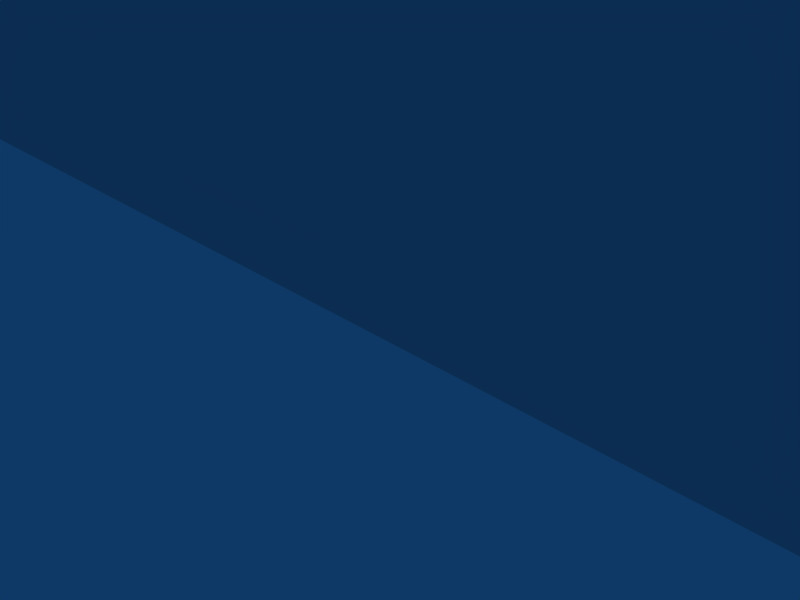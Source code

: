 # Source: Arm_b_america_.blend  (saved by Blender 2.49.2; exported with 4.5.12 LTS)
import bpy
from mathutils import Matrix  # noqa: F401  (used for matrix-valued properties, if any)

bpy.ops.wm.read_factory_settings(use_empty=True)
scene = bpy.context.scene
scene.name = 'Scene'

# ---- collections
col_collection_1 = bpy.data.collections.new('Collection 1'); scene.collection.children.link(col_collection_1)

# ---- world
world_world = bpy.data.worlds.new('World'); scene.world = world_world
world_world.color = (0.05656, 0.2208, 0.4)
world_world.use_sun_shadow = False
world_world.sun_shadow_jitter_overblur = 0.0
world_world.cycles.sampling_method = 'MANUAL'
world_world.cycles.sample_map_resolution = 256

# ---- cameras
cam_camera = bpy.data.cameras.new('Camera')
cam_camera.passepartout_alpha = 0.2
cam_camera.clip_end = 100.0
cam_camera.lens = 35.0
cam_camera.ortho_scale = 7.314
cam_camera.show_passepartout = False
cam_camera.show_safe_areas = True
cam_camera.dof.focus_distance = 0.0
cam_camera.dof.aperture_fstop = 128.0

# ---- lights
light_spot = bpy.data.lights.new('Spot', 'POINT')
light_spot.transmission_factor = 0.0
light_spot.cutoff_distance = 30.0
light_spot.energy = 100.0
light_spot.shadow_buffer_clip_start = 1.001
light_spot.shadow_soft_size = 1.0
light_spot.shadow_maximum_resolution = 0.006
light_spot.use_absolute_resolution = True
light_spot.cycles.use_multiple_importance_sampling = False

# ---- meshes
me_cube = bpy.data.meshes.new('Cube')
me_cube.from_pydata([(-19.44, -0.8523, 36.96), (19.54, -0.8523, 36.96), (-19.44, -0.8523, 0.7105), (19.54, -0.8523, 0.7105), (-19.6, 0.9998, 37.03), (19.7, 0.9998, 37.03), (-19.6, 0.9998, 0.6372), (19.7, 0.9998, 0.6372), (-18.23, -1.52, 35.74), (18.33, -1.52, 35.74), (-18.23, -1.52, 1.932), (18.33, -1.52, 1.932), (-19.81, -0.01225, 37.36), (19.91, -0.01225, 37.36), (-19.81, -0.01225, 0.3114), (19.91, -0.01225, 0.3114), (-19.75, 0.2886, 37.31), (19.86, 0.2886, 37.31), (-19.75, 0.2886, 0.3625), (19.86, 0.2886, 0.3625), (-19.64, -0.4079, 37.17), (19.74, -0.4079, 37.17), (-19.64, -0.4079, 0.5021), (19.74, -0.4079, 0.5021), (-18.87, -1.236, 36.39), (18.97, -1.236, 36.39), (-18.87, -1.236, 1.282), (18.97, -1.236, 1.282), (-19.65, 0.709, 37.19), (19.76, 0.709, 37.19), (-19.65, 0.709, 0.4805), (19.76, 0.709, 0.4805), (-18.22, -1.499, 35.41), (18.32, -1.499, 35.41), (-19.16, 1.068, 37.21), (19.26, 1.068, 37.21), (-19.16, 1.068, 0.457), (19.26, 1.068, 0.457), (-17.86, -1.499, 35.75), (17.96, -1.499, 35.75), (-17.86, -1.499, 1.918), (17.96, -1.499, 1.918), (-19.28, 0.2886, 37.61), (19.38, 0.2886, 37.61), (-19.28, 0.2886, 0.06449), (19.38, 0.2886, 0.06449), (-19.18, 0.709, 37.46), (19.28, 0.709, 37.46), (-19.18, 0.709, 0.2109), (19.28, 0.709, 0.2109), (-19.0, -0.8314, 37.19), (19.1, -0.8314, 37.19), (-19.0, -0.8314, 0.4849), (19.1, -0.8314, 0.4849), (-18.45, -1.215, 36.5), (18.55, -1.215, 36.5), (-18.45, -1.215, 1.169), (18.55, -1.215, 1.169), (-19.28, -0.01225, 37.61), (19.38, -0.01225, 37.61), (-19.28, -0.01225, 0.06449), (19.38, -0.01225, 0.06449), (-19.18, -0.4079, 37.46), (19.28, -0.4079, 37.46), (-19.18, -0.4079, 0.2132), (19.28, -0.4079, 0.2132), (-19.44, 1.058, 37.09), (19.54, 1.058, 37.09), (-19.44, 1.058, 0.5811), (19.54, 1.058, 0.5811), (-18.04, -1.51, 35.75), (18.14, -1.51, 35.75), (-18.04, -1.51, 1.925), (18.14, -1.51, 1.925), (-19.22, -0.8418, 37.07), (19.32, -0.8418, 37.07), (-19.22, -0.8418, 0.5993), (19.32, -0.8418, 0.5993), (-19.58, -0.01225, 37.49), (19.69, -0.01225, 37.49), (-19.58, -0.01225, 0.1801), (19.69, -0.01225, 0.1801), (-19.48, 0.709, 37.33), (19.58, 0.709, 37.33), (-19.48, 0.709, 0.3443), (19.58, 0.709, 0.3443), (-18.66, -1.225, 36.45), (18.76, -1.225, 36.45), (-18.66, -1.225, 1.225), (18.76, -1.225, 1.225), (-19.41, -0.4079, 37.3), (19.51, -0.4079, 37.3), (-19.41, -0.4079, 0.3687), (19.51, -0.4079, 0.3687), (-19.51, 0.2886, 37.45), (19.62, 0.2886, 37.45), (-19.51, 0.2886, 0.2231), (19.62, 0.2886, 0.2231), (-19.61, -0.843, 36.79), (19.71, -0.843, 36.79), (-19.61, -0.843, 0.8778), (19.71, -0.843, 0.8778), (-19.71, 1.108, 36.81), (19.81, 1.108, 36.81), (-19.71, 1.108, 0.8641), (19.81, 1.108, 0.8641), (-18.22, -1.511, 35.59), (18.33, -1.511, 35.59), (-18.22, -1.511, 2.078), (18.33, -1.511, 2.078), (-19.94, -0.01225, 37.12), (20.04, -0.01225, 37.12), (-19.94, -0.01225, 0.5534), (20.04, -0.01225, 0.5534), (-19.88, 0.2886, 37.12), (19.98, 0.2886, 37.12), (-19.88, 0.2886, 0.5534), (19.98, 0.2886, 0.5534), (-19.8, -0.4079, 36.99), (19.9, -0.4079, 36.99), (-19.8, -0.4079, 0.6819), (19.9, -0.4079, 0.6819), (-18.99, -1.227, 36.23), (19.09, -1.227, 36.23), (-18.99, -1.227, 1.442), (19.09, -1.227, 1.442), (-19.83, 0.709, 36.95), (19.94, 0.709, 36.95), (-19.83, 0.709, 0.7189), (19.94, 0.709, 0.7189), (-17.86, -1.499, 35.6), (17.96, -1.499, 35.6), (-17.86, -1.499, 2.071), (17.96, -1.499, 2.071), (-19.21, 1.127, 37.03), (19.31, 1.127, 37.03), (-19.21, 1.127, 0.6391), (19.31, 1.127, 0.6391), (-19.5, 1.121, 36.9), (19.6, 1.121, 36.9), (-19.5, 1.121, 0.7699), (19.6, 1.121, 0.7699), (-18.04, -1.505, 35.6), (18.14, -1.505, 35.6), (-18.04, -1.505, 2.074), (18.14, -1.505, 2.074), (-19.75, 1.108, 36.51), (19.85, 1.108, 36.51), (-19.89, 0.709, 36.62), (19.99, 0.709, 36.62), (-20.03, 0.2886, 36.76), (20.13, 0.2886, 36.76), (-19.73, -0.8314, 36.51), (19.83, -0.8314, 36.51), (-18.04, -1.499, 35.41), (18.14, -1.499, 35.41), (-13.36, -1.477, 30.58), (13.46, -1.477, 30.58), (-12.93, -1.45, 30.28), (13.04, -1.45, 30.28), (-12.82, -1.456, 30.12), (12.92, -1.456, 30.12), (0.05079, 0.2886, 37.61), (0.05079, 0.2886, 0.06449), (0.05079, -1.499, 35.41), (0.05079, -1.499, 2.261), (0.05079, 0.709, 37.46), (0.05079, 0.709, 0.2109), (0.05079, -1.499, 35.75), (0.05079, -1.499, 1.918), (0.05079, 1.068, 37.21), (0.05079, 1.068, 0.457), (0.05079, -1.499, 35.6), (0.05079, -1.499, 2.071), (0.05079, 1.267, 36.81), (0.05079, 1.267, 0.8661), (0.05079, 1.127, 37.03), (0.05079, 1.127, 0.6391), (0.05079, -1.215, 36.5), (0.05079, -1.215, 1.169), (0.05079, -0.01225, 37.61), (0.05079, -0.01225, 0.06449), (0.05079, -0.8314, 37.19), (0.05079, -0.8314, 0.4849), (0.05079, -0.4079, 37.46), (0.05079, -0.4079, 0.2132), (0.05079, -1.476, 33.68), (0.05079, -1.476, 7.985), (0.05079, -1.477, 33.76), (0.05079, -1.477, 7.897), (0.05079, -1.45, 33.36), (0.05079, -1.323, 8.742), (0.05079, -1.456, 33.2), (0.05079, -1.323, 8.907), (-8.343, 0.2886, 37.61), (8.445, 0.2886, 37.61), (-8.343, 0.2886, 0.06449), (8.445, 0.2886, 0.06449), (-8.343, -1.499, 35.41), (8.445, -1.499, 35.41), (-8.343, -1.499, 2.261), (8.445, -1.499, 2.261), (-8.343, 0.709, 37.46), (8.445, 0.709, 37.46), (-8.343, 0.709, 0.2109), (8.445, 0.709, 0.2109), (-8.343, -1.499, 35.75), (8.445, -1.499, 35.75), (-8.343, -1.499, 1.918), (8.445, -1.499, 1.918), (-8.343, 1.068, 37.21), (8.445, 1.068, 37.21), (-8.343, 1.068, 0.457), (8.445, 1.068, 0.457), (-8.343, -1.499, 35.6), (8.445, -1.499, 35.6), (-8.343, -1.499, 2.071), (8.445, -1.499, 2.071), (-8.343, 1.267, 36.81), (8.445, 1.267, 36.81), (-8.343, 1.267, 0.8661), (8.445, 1.267, 0.8661), (-8.343, 1.127, 37.03), (8.445, 1.127, 37.03), (-8.343, 1.127, 0.6391), (8.445, 1.127, 0.6391), (-8.343, -1.215, 36.5), (8.445, -1.215, 36.5), (-8.343, -1.215, 1.169), (8.445, -1.215, 1.169), (-8.343, -0.01225, 37.61), (8.445, -0.01225, 37.61), (-8.343, -0.01225, 0.06449), (8.445, -0.01225, 0.06449), (-8.343, -0.8314, 37.19), (8.445, -0.8314, 37.19), (-8.343, -0.8314, 0.4849), (8.445, -0.8314, 0.4849), (-8.343, -0.4079, 37.46), (8.445, -0.4079, 37.46), (-8.343, -0.4079, 0.2132), (8.445, -0.4079, 0.2132), (-8.343, -1.476, 32.78), (8.445, -1.476, 32.78), (-7.382, -1.476, 8.29), (7.484, -1.476, 8.29), (-8.343, -1.477, 32.87), (8.445, -1.477, 32.87), (-7.382, -1.477, 8.201), (7.484, -1.477, 8.201), (-8.343, -1.45, 32.46), (8.445, -1.45, 32.46), (-7.382, -1.323, 9.074), (7.484, -1.323, 9.074), (-8.343, -1.456, 32.3), (8.445, -1.456, 32.3), (-7.382, -1.323, 9.236), (7.484, -1.323, 9.236), (-18.04, -1.499, 2.261), (18.14, -1.499, 2.261), (-11.97, -1.323, 10.91), (12.07, -1.323, 10.91), (-19.28, 1.267, 36.81), (19.38, 1.267, 36.81), (-13.24, -1.476, 30.49), (13.34, -1.476, 30.49), (-10.04, 0.2886, 37.61), (10.14, 0.2886, 37.61), (-10.04, 0.2886, 0.06449), (10.14, 0.2886, 0.06449), (-10.04, -1.499, 35.41), (10.14, -1.499, 35.41), (-10.04, -1.499, 2.261), (10.14, -1.499, 2.261), (-10.04, 0.709, 37.46), (10.14, 0.709, 37.46), (-10.04, 0.709, 0.2109), (10.14, 0.709, 0.2109), (-10.04, -1.499, 35.75), (10.14, -1.499, 35.75), (-10.04, -1.499, 1.918), (10.14, -1.499, 1.918), (-10.04, 1.068, 37.21), (10.14, 1.068, 37.21), (-10.04, 1.068, 0.457), (10.14, 1.068, 0.457), (-10.04, -1.499, 35.6), (10.14, -1.499, 35.6), (-10.04, -1.499, 2.071), (10.14, -1.499, 2.071), (-10.04, 1.267, 0.8661), (10.14, 1.267, 0.8661), (-10.04, 1.127, 37.03), (10.14, 1.127, 37.03), (-10.04, 1.127, 0.6391), (10.14, 1.127, 0.6391), (-10.04, -1.215, 36.5), (10.14, -1.215, 36.5), (-10.04, -1.215, 1.169), (10.14, -1.215, 1.169), (-10.04, -0.01225, 37.61), (10.14, -0.01225, 37.61), (-10.04, -0.01225, 0.06449), (10.14, -0.01225, 0.06449), (-10.04, -0.8314, 37.19), (10.14, -0.8314, 37.19), (-10.04, -0.8314, 0.4849), (10.14, -0.8314, 0.4849), (-10.04, -0.4079, 37.46), (10.14, -0.4079, 37.46), (-10.04, -0.4079, 0.2132), (10.14, -0.4079, 0.2132), (-10.04, -1.476, 32.34), (10.14, -1.476, 32.34), (-9.418, -1.476, 8.737), (9.519, -1.476, 8.737), (-10.04, -1.477, 32.45), (10.14, -1.477, 32.45), (-9.418, -1.477, 8.669), (9.519, -1.477, 8.669), (-10.04, -1.45, 32.03), (10.14, -1.45, 32.03), (-9.418, -1.323, 9.483), (9.519, -1.323, 9.483), (-10.04, -1.456, 31.9), (10.14, -1.456, 31.9), (-9.418, -1.323, 9.618), (9.519, -1.323, 9.618), (-10.04, 1.267, 36.81), (10.14, 1.267, 36.81), (-20.03, -0.01225, 36.76), (20.13, -0.01225, 36.76), (-19.92, -0.4079, 36.67), (20.02, -0.4079, 36.67), (-17.86, -1.499, 35.41), (17.96, -1.499, 35.41), (0.05079, 1.267, 32.68), (-8.343, 1.267, 32.12), (8.445, 1.267, 32.12), (-13.01, -1.45, 30.36), (13.11, -1.45, 30.36), (0.05079, -1.45, 33.48), (0.05079, -1.323, 8.628), (-8.343, -1.45, 32.56), (8.445, -1.45, 32.56), (-7.382, -1.323, 8.981), (7.484, -1.323, 8.981), (-10.04, -1.45, 32.12), (10.14, -1.45, 32.12), (-9.418, -1.323, 9.394), (9.519, -1.323, 9.394), (0.05079, -1.48, 33.79), (0.05079, -1.48, 7.875), (-8.343, -1.48, 32.9), (8.445, -1.48, 32.9), (-7.382, -1.48, 8.066), (7.484, -1.48, 8.066), (-10.04, -1.48, 32.47), (10.14, -1.48, 32.47), (-9.418, -1.48, 8.575), (9.519, -1.48, 8.575), (-13.41, -1.48, 30.63), (13.51, -1.48, 30.63), (-18.99, -1.215, 36.01), (19.1, -1.215, 36.01), (-19.51, 1.127, 36.67), (19.61, 1.127, 36.67), (-5.647, 0.2886, 37.61), (5.749, 0.2886, 37.61), (-5.647, 0.2886, 0.06449), (5.749, 0.2886, 0.06449), (-5.647, -1.499, 35.41), (5.749, -1.499, 35.41), (-5.647, -1.499, 2.261), (5.749, -1.499, 2.261), (-5.647, 0.709, 37.46), (5.749, 0.709, 37.46), (-5.647, 0.709, 0.2109), (5.749, 0.709, 0.2109), (-5.647, -1.499, 35.75), (5.749, -1.499, 35.75), (-5.647, -1.499, 1.918), (5.749, -1.499, 1.918), (-5.647, 1.068, 37.21), (5.749, 1.068, 37.21), (-5.647, 1.068, 0.457), (5.749, 1.068, 0.457), (-5.647, -1.499, 35.6), (5.749, -1.499, 35.6), (-5.647, -1.499, 2.071), (5.749, -1.499, 2.071), (-5.647, 1.267, 36.81), (5.749, 1.267, 36.81), (-5.647, 1.267, 0.8661), (5.749, 1.267, 0.8661), (-5.647, 1.127, 37.03), (5.749, 1.127, 37.03), (-5.647, 1.127, 0.6391), (5.749, 1.127, 0.6391), (-5.647, -1.215, 36.5), (5.749, -1.215, 36.5), (-5.647, -1.215, 1.169), (5.749, -1.215, 1.169), (-5.647, -0.01225, 37.61), (5.749, -0.01225, 37.61), (-5.647, -0.01225, 0.06449), (5.749, -0.01225, 0.06449), (-5.647, -0.8314, 37.19), (5.749, -0.8314, 37.19), (-5.647, -0.8314, 0.4849), (5.749, -0.8314, 0.4849), (-5.647, -0.4079, 37.46), (5.749, -0.4079, 37.46), (-5.647, -0.4079, 0.2132), (5.749, -0.4079, 0.2132), (-5.647, -1.476, 33.32), (5.749, -1.476, 33.32), (-5.647, -1.476, 8.186), (5.749, -1.476, 8.186), (-5.647, -1.477, 33.41), (5.749, -1.477, 33.41), (-5.647, -1.477, 8.098), (5.749, -1.477, 8.098), (-5.647, -1.45, 32.97), (5.749, -1.45, 32.97), (-5.647, -1.323, 8.957), (5.749, -1.323, 8.957), (-5.647, -1.456, 32.8), (5.749, -1.456, 32.8), (-5.647, -1.323, 9.12), (5.749, -1.323, 9.12), (-5.647, 1.267, 32.53), (5.749, 1.267, 32.53), (-5.647, -1.45, 33.07), (5.749, -1.45, 33.07), (-5.647, -1.343, 8.853), (5.749, -1.343, 8.853), (-5.647, -1.48, 33.43), (5.749, -1.48, 33.43), (-5.647, -1.48, 8.006), (5.749, -1.48, 8.006), (-20.03, 0.2886, 0.9137), (20.13, 0.2886, 0.9137), (-19.89, 0.709, 1.049), (19.99, 0.709, 1.049), (-12.56, -1.476, 10.45), (12.66, -1.476, 10.45), (-19.73, -0.8314, 1.164), (19.83, -0.8314, 1.164), (0.05079, 1.267, 9.333), (-7.382, 1.267, 8.992), (7.484, 1.267, 8.992), (-5.647, 1.267, 9.333), (5.749, 1.267, 9.333), (-19.28, 1.267, 0.8661), (19.38, 1.267, 0.8661), (-12.15, -1.323, 10.83), (12.25, -1.323, 10.83), (-18.99, -1.215, 1.66), (19.1, -1.215, 1.66), (-19.75, 1.108, 1.165), (19.85, 1.108, 1.165), (-19.51, 1.127, 1.005), (19.61, 1.127, 1.005), (-18.22, -1.499, 2.261), (18.32, -1.499, 2.261), (-20.03, -0.01225, 0.9137), (20.13, -0.01225, 0.9137), (-19.92, -0.4079, 0.9995), (20.02, -0.4079, 0.9995), (-17.86, -1.499, 2.261), (17.96, -1.499, 2.261), (-12.65, -1.477, 10.4), (12.75, -1.477, 10.4), (-11.85, -1.323, 11.07), (11.95, -1.323, 11.07), (-12.72, -1.48, 10.33), (12.82, -1.48, 10.33), (-15.47, 0.2886, 37.61), (15.57, 0.2886, 37.61), (-15.47, 0.2886, 0.06449), (15.57, 0.2886, 0.06449), (-15.42, 0.709, 37.46), (15.52, 0.709, 37.46), (-15.42, 0.709, 0.2109), (15.52, 0.709, 0.2109), (-14.74, -1.499, 35.75), (14.84, -1.499, 35.75), (-14.74, -1.499, 1.918), (14.84, -1.499, 1.918), (-15.41, 1.068, 37.21), (15.51, 1.068, 37.21), (-15.41, 1.068, 0.457), (15.51, 1.068, 0.457), (-14.74, -1.499, 35.6), (14.84, -1.499, 35.6), (-14.74, -1.499, 2.071), (14.84, -1.499, 2.071), (-15.43, 1.127, 37.03), (15.54, 1.127, 37.03), (-15.43, 1.127, 0.6391), (15.54, 1.127, 0.6391), (-15.04, -1.215, 36.5), (15.14, -1.215, 36.5), (-15.04, -1.215, 1.169), (15.14, -1.215, 1.169), (-15.47, -0.01225, 37.61), (15.57, -0.01225, 37.61), (-15.47, -0.01225, 0.06449), (15.57, -0.01225, 0.06449), (-15.32, -0.8314, 37.19), (15.43, -0.8314, 37.19), (-15.32, -0.8314, 0.4849), (15.43, -0.8314, 0.4849), (-15.42, -0.4079, 37.46), (15.52, -0.4079, 37.46), (-15.42, -0.4079, 0.2132), (15.52, -0.4079, 0.2132), (-12.23, -1.477, 31.36), (12.33, -1.477, 31.36), (-11.94, -1.45, 30.97), (12.05, -1.45, 30.97), (-11.82, -1.456, 30.89), (11.92, -1.456, 30.89), (-15.47, 1.267, 36.81), (15.57, 1.267, 36.81), (-11.98, -1.45, 31.05), (12.09, -1.45, 31.05), (-15.47, 1.267, 0.8661), (15.57, 1.267, 0.8661), (-11.18, -1.323, 10.02), (11.28, -1.323, 10.02), (-11.41, -1.476, 9.418), (11.51, -1.476, 9.418), (-11.14, -1.323, 10.11), (11.24, -1.323, 10.11), (-11.48, -1.477, 9.344), (11.58, -1.477, 9.344), (-11.5, -1.48, 9.301), (11.6, -1.48, 9.301), (-11.08, -1.323, 10.25), (11.18, -1.323, 10.25), (-14.74, -1.499, 2.261), (14.84, -1.499, 2.261), (-12.26, -1.48, 31.39), (12.36, -1.48, 31.39), (-12.17, -1.476, 31.26), (12.27, -1.476, 31.26), (-14.74, -1.499, 35.41), (14.84, -1.499, 35.41), (-19.75, 1.108, 30.14), (19.85, 1.108, 30.14), (-13.39, -1.45, 29.02), (13.49, -1.45, 29.02), (0.05079, -1.323, 16.0), (-13.82, -1.323, 16.0), (13.92, -1.323, 16.0), (-19.28, 1.267, 16.0), (19.38, 1.267, 16.0), (-12.15, 1.267, 16.0), (12.25, 1.267, 16.0), (-19.75, 1.108, 16.0), (19.85, 1.108, 16.0), (-14.04, -1.323, 16.0), (14.14, -1.323, 16.0), (-19.73, -0.8314, 16.0), (19.83, -0.8314, 16.0), (-13.94, -1.323, 16.0), (14.04, -1.323, 16.0), (-12.07, -1.323, 16.0), (12.18, -1.323, 16.0), (-5.647, -1.323, 16.0), (5.749, -1.323, 16.0), (-10.04, -1.323, 16.0), (10.14, -1.323, 16.0), (-14.74, -1.476, 16.0), (14.85, -1.476, 16.0), (-14.87, -1.477, 16.0), (14.97, -1.477, 16.0), (-18.04, -1.499, 16.0), (18.14, -1.499, 16.0), (-20.03, 0.2886, 16.0), (20.13, 0.2886, 16.0), (-18.99, -1.215, 12.23), (19.1, -1.215, 12.23), (-5.647, -1.323, 12.23), (5.749, -1.323, 12.23), (0.05079, -1.323, 12.23), (-7.382, -1.323, 12.23), (7.484, -1.323, 12.23), (-9.076, -1.323, 12.23), (9.178, -1.323, 12.23), (-12.55, -1.323, 12.23), (12.65, -1.323, 12.23), (-19.51, 1.127, 12.23), (19.61, 1.127, 12.23), (-13.54, -1.476, 12.23), (13.65, -1.476, 12.23), (-19.28, 1.267, 12.23), (19.38, 1.267, 12.23), (-19.92, -0.4079, 12.23), (20.02, -0.4079, 12.23), (-17.86, -1.499, 12.23), (17.96, -1.499, 12.23), (-13.71, -1.48, 12.23), (13.81, -1.48, 12.23), (-20.03, -0.01225, 12.23), (20.13, -0.01225, 12.23), (-13.67, -1.477, 12.23), (13.77, -1.477, 12.23), (-19.75, 1.108, 12.23), (19.85, 1.108, 12.23), (-12.79, -1.323, 12.23), (12.9, -1.323, 12.23), (-18.22, -1.499, 12.23), (18.32, -1.499, 12.23), (-18.04, -1.499, 12.23), (18.14, -1.499, 12.23), (-19.73, -0.8314, 12.23), (19.83, -0.8314, 12.23), (-19.89, 0.709, 12.23), (19.99, 0.709, 12.23), (-20.03, 0.2886, 12.23), (20.13, 0.2886, 12.23), (-12.67, -1.323, 12.23), (12.77, -1.323, 12.23), (-15.79, 1.267, 12.23), (15.89, 1.267, 12.23), (-11.1, -1.323, 12.23), (11.2, -1.323, 12.23), (0.05079, -1.312, 23.92), (-8.343, -1.323, 23.04), (8.445, -1.323, 23.04), (-10.04, -1.323, 22.47), (10.15, -1.323, 22.47), (-14.88, -1.476, 18.87), (14.98, -1.476, 18.87), (-19.28, 1.267, 20.25), (19.38, 1.267, 20.25), (-17.86, -1.499, 20.25), (17.96, -1.499, 20.25), (-15.05, -1.48, 18.87), (15.15, -1.48, 18.87), (-19.75, 1.108, 20.25), (19.85, 1.108, 20.25), (-14.35, -1.323, 19.69), (14.46, -1.323, 19.69), (-18.22, -1.499, 20.25), (18.32, -1.499, 20.25), (-18.04, -1.499, 20.25), (18.14, -1.499, 20.25), (-19.89, 0.709, 20.25), (19.99, 0.709, 20.25), (-20.03, 0.2886, 20.25), (20.13, 0.2886, 20.25), (-14.28, -1.323, 19.79), (14.38, -1.323, 19.79), (-17.11, 1.267, 20.25), (17.21, 1.267, 20.25), (-18.99, -1.215, 30.14), (19.1, -1.215, 30.14), (-5.647, -1.456, 32.49), (5.749, -1.456, 32.49), (0.05079, -1.456, 32.72), (-8.343, -1.456, 32.11), (8.445, -1.456, 32.11), (-17.86, -1.499, 30.14), (17.96, -1.499, 30.14), (-18.04, -1.499, 30.14), (18.14, -1.499, 30.14), (-19.73, -0.8314, 30.14), (19.83, -0.8314, 30.14), (-20.03, 0.2886, 30.14), (20.13, 0.2886, 30.14), (-10.04, -1.456, 31.52), (10.14, -1.456, 31.52), (-13.08, -1.456, 29.28), (13.18, -1.456, 29.28), (-19.51, 1.127, 30.14), (19.61, 1.127, 30.14), (-13.67, -1.476, 29.02), (13.77, -1.476, 29.02), (-19.28, 1.267, 30.14), (19.38, 1.267, 30.14), (-19.92, -0.4079, 30.14), (20.02, -0.4079, 30.14), (-13.84, -1.48, 29.02), (13.94, -1.48, 29.02), (-20.03, -0.01225, 30.14), (20.13, -0.01225, 30.14), (-13.79, -1.477, 29.02), (13.89, -1.477, 29.02), (-18.22, -1.499, 30.14), (18.32, -1.499, 30.14), (-19.89, 0.709, 30.14), (19.99, 0.709, 30.14), (-13.32, -1.45, 29.02), (13.42, -1.45, 29.02), (-16.68, 1.267, 30.14), (16.78, 1.267, 30.14), (-11.76, -1.456, 30.5), (11.86, -1.456, 30.5), (-10.58, 1.267, 12.23), (10.68, 1.267, 12.23), (-12.4, 1.267, 29.02), (12.5, 1.267, 29.02), (0.05079, 1.267, 20.43), (0.05079, 1.267, 11.2), (-5.647, 1.267, 11.18), (5.749, 1.267, 11.18), (-8.343, 1.267, 19.95), (8.445, 1.267, 19.95), (-10.04, -1.455, 27.86), (10.14, -1.455, 27.86), (-19.28, 1.267, 25.92), (19.38, 1.267, 25.92), (-19.92, -0.4079, 25.92), (20.02, -0.4079, 25.92), (-19.89, 0.709, 25.92), (19.99, 0.709, 25.92), (-8.343, -1.455, 28.42), (8.445, -1.455, 28.42), (-5.647, -1.455, 28.93), (5.749, -1.455, 28.93), (-18.99, -1.215, 25.92), (19.1, -1.215, 25.92), (-13.6, 1.267, 25.9), (13.71, 1.267, 25.9), (-5.647, 1.267, 25.92), (5.749, 1.267, 25.92), (-8.343, 1.267, 25.91), (8.445, 1.267, 25.91), (-13.9, -1.455, 25.05), (14.0, -1.455, 25.05), (-14.7, -1.48, 24.46), (14.8, -1.48, 24.46), (-20.03, -0.01225, 25.92), (20.13, -0.01225, 25.92), (-18.22, -1.499, 25.92), (18.32, -1.499, 25.92), (-13.98, -1.441, 24.96), (14.08, -1.441, 24.96), (-16.9, 1.267, 25.92), (17.0, 1.267, 25.92), (-20.03, 0.2886, 25.92), (20.13, 0.2886, 25.92), (-18.04, -1.499, 25.92), (18.14, -1.499, 25.92), (-19.75, 1.108, 25.92), (19.85, 1.108, 25.92), (0.05079, 1.267, 25.92), (-19.51, 1.127, 25.92), (19.61, 1.127, 25.92), (-14.53, -1.476, 24.46), (14.64, -1.476, 24.46), (-14.66, -1.477, 24.46), (14.76, -1.477, 24.46), (-12.12, -1.455, 26.91), (12.22, -1.455, 26.91), (-19.73, -0.8314, 25.92), (19.83, -0.8314, 25.92), (-14.13, -1.457, 24.81), (14.23, -1.457, 24.81), (-17.86, -1.499, 25.92), (17.96, -1.499, 25.92), (0.05079, -1.393, 29.24), (-10.04, -1.399, 27.58), (10.14, -1.399, 27.58), (-13.87, -1.399, 24.61), (13.97, -1.399, 24.61), (-19.51, 1.127, 25.55), (19.61, 1.127, 25.55), (-14.54, -1.476, 24.07), (14.64, -1.476, 24.07), (-19.28, 1.267, 25.55), (19.38, 1.267, 25.55), (-19.92, -0.4079, 25.55), (20.02, -0.4079, 25.55), (-14.71, -1.48, 24.07), (14.81, -1.48, 24.07), (-20.03, -0.01225, 25.55), (20.13, -0.01225, 25.55), (-14.66, -1.477, 24.07), (14.76, -1.477, 24.07), (-18.22, -1.499, 25.55), (18.32, -1.499, 25.55), (-19.89, 0.709, 25.55), (19.99, 0.709, 25.55), (-14.02, -1.418, 24.47), (14.12, -1.418, 24.47), (-16.91, 1.267, 25.55), (17.01, 1.267, 25.55), (-12.12, -1.399, 26.65), (12.22, -1.399, 26.65), (-20.03, 0.2886, 25.55), (20.13, 0.2886, 25.55), (-19.73, -0.8314, 25.55), (19.83, -0.8314, 25.55), (-18.04, -1.499, 25.55), (18.14, -1.499, 25.55), (-14.19, -1.457, 24.33), (14.29, -1.457, 24.33), (-19.75, 1.108, 25.55), (19.85, 1.108, 25.55), (-17.86, -1.499, 25.55), (17.96, -1.499, 25.55), (-8.343, -1.399, 28.14), (8.445, -1.399, 28.14), (0.05079, -1.399, 29.02), (-5.647, -1.399, 28.75), (5.749, -1.399, 28.75), (-18.99, -1.215, 25.55), (19.1, -1.215, 25.55), (-13.62, 1.267, 25.52), (13.73, 1.267, 25.52), (0.05079, 1.267, 25.56), (-5.647, 1.267, 25.55), (5.749, 1.267, 25.55), (-8.343, 1.267, 25.53), (8.445, 1.267, 25.53), (-10.04, -1.456, 27.93), (10.14, -1.456, 27.93), (-13.83, -1.456, 25.18), (13.93, -1.456, 25.18), (-19.51, 1.127, 25.98), (19.61, 1.127, 25.98), (-14.51, -1.476, 24.49), (14.62, -1.476, 24.49), (-19.28, 1.267, 25.98), (19.38, 1.267, 25.98), (-19.92, -0.4079, 25.98), (20.02, -0.4079, 25.98), (-14.68, -1.48, 24.49), (14.78, -1.48, 24.49), (-20.03, -0.01225, 25.98), (20.13, -0.01225, 25.98), (-14.64, -1.477, 24.49), (14.74, -1.477, 24.49), (-18.22, -1.499, 25.98), (18.32, -1.499, 25.98), (-19.89, 0.709, 25.98), (19.99, 0.709, 25.98), (-13.93, -1.45, 25.04), (14.03, -1.45, 25.04), (-16.89, 1.267, 25.98), (16.99, 1.267, 25.98), (-12.12, -1.456, 26.98), (12.22, -1.456, 26.98), (-20.03, 0.2886, 25.98), (20.13, 0.2886, 25.98), (-19.73, -0.8314, 25.98), (19.83, -0.8314, 25.98), (-18.04, -1.499, 25.98), (18.14, -1.499, 25.98), (-14.08, -1.45, 24.89), (14.18, -1.45, 24.89), (-19.75, 1.108, 25.98), (19.85, 1.108, 25.98), (-17.86, -1.499, 25.98), (17.96, -1.499, 25.98), (-8.343, -1.456, 28.42), (8.445, -1.456, 28.42), (0.05079, -1.456, 29.32), (-5.647, -1.456, 28.93), (5.749, -1.456, 28.93), (-18.99, -1.215, 25.98), (19.1, -1.215, 25.98), (-13.56, 1.267, 25.94), (13.66, 1.267, 25.94), (0.05079, 1.267, 26.08), (-5.647, 1.267, 26.08), (5.749, 1.267, 26.08), (-8.343, 1.267, 26.06), (8.445, 1.267, 26.06), (-18.99, -1.215, 20.25), (19.1, -1.215, 20.25), (-5.647, -1.323, 23.6), (5.749, -1.323, 23.6), (-14.16, -1.323, 19.79), (14.26, -1.323, 19.79), (-19.51, 1.127, 20.25), (19.61, 1.127, 20.25), (-14.54, 1.267, 19.68), (14.64, 1.267, 19.68), (-19.92, -0.4079, 20.25), (20.02, -0.4079, 20.25), (-20.03, -0.01225, 20.25), (20.13, -0.01225, 20.25), (-15.0, -1.477, 18.87), (15.1, -1.477, 18.87), (-19.73, -0.8314, 20.25), (19.83, -0.8314, 20.25), (-12.17, -1.323, 21.56), (12.27, -1.323, 21.56), (-5.647, 1.267, 20.32), (5.749, 1.267, 20.32), (-10.04, -1.412, 27.41), (10.14, -1.412, 27.41), (-13.88, -1.412, 24.48), (13.98, -1.412, 24.48), (-19.51, 1.127, 25.54), (19.61, 1.127, 25.54), (-14.55, -1.476, 24.07), (14.65, -1.476, 24.07), (-19.28, 1.267, 25.54), (19.38, 1.267, 25.54), (-19.92, -0.4079, 25.54), (20.02, -0.4079, 25.54), (-14.72, -1.48, 24.07), (14.82, -1.48, 24.07), (-20.03, -0.01225, 25.54), (20.13, -0.01225, 25.54), (-14.67, -1.477, 24.07), (14.77, -1.477, 24.07), (-18.22, -1.499, 25.54), (18.32, -1.499, 25.54), (-19.89, 0.709, 25.54), (19.99, 0.709, 25.54), (-14.05, -1.446, 24.3), (14.15, -1.446, 24.3), (-16.91, 1.267, 25.54), (17.01, 1.267, 25.54), (-12.12, -1.412, 26.49), (12.22, -1.412, 26.49), (-20.03, 0.2886, 25.54), (20.13, 0.2886, 25.54), (-19.73, -0.8314, 25.54), (19.83, -0.8314, 25.54), (-18.04, -1.499, 25.54), (18.14, -1.499, 25.54), (-14.24, -1.457, 24.21), (14.34, -1.457, 24.21), (-19.75, 1.108, 25.54), (19.85, 1.108, 25.54), (-17.86, -1.499, 25.54), (17.96, -1.499, 25.54), (-8.343, -1.412, 27.94), (8.445, -1.412, 27.94), (0.05079, -1.412, 28.88), (-5.647, -1.412, 28.59), (5.749, -1.412, 28.59), (-18.99, -1.215, 25.54), (19.1, -1.215, 25.54), (-13.64, 1.267, 25.5), (13.74, 1.267, 25.5), (0.05079, 1.267, 25.55), (-5.647, 1.267, 25.54), (5.749, 1.267, 25.54), (-8.343, 1.267, 25.51), (8.445, 1.267, 25.51), (-10.04, -1.412, 22.65), (10.15, -1.412, 22.65), (-14.16, -1.412, 20.05), (14.26, -1.412, 20.05), (-19.51, 1.127, 20.41), (19.61, 1.127, 20.41), (-14.87, -1.476, 19.02), (14.97, -1.476, 19.02), (-19.28, 1.267, 20.41), (19.38, 1.267, 20.41), (-19.92, -0.4079, 20.41), (20.02, -0.4079, 20.41), (-15.04, -1.48, 19.02), (15.14, -1.48, 19.02), (-20.03, -0.01225, 20.41), (20.13, -0.01225, 20.41), (-14.99, -1.477, 19.02), (15.09, -1.477, 19.02), (-18.22, -1.499, 20.41), (18.32, -1.499, 20.41), (-19.89, 0.709, 20.41), (19.99, 0.709, 20.41), (-14.27, -1.411, 19.94), (14.38, -1.411, 19.94), (-17.11, 1.267, 20.41), (17.21, 1.267, 20.41), (-12.12, -1.412, 21.85), (12.22, -1.412, 21.85), (-20.03, 0.2886, 20.41), (20.13, 0.2886, 20.41), (-19.73, -0.8314, 20.41), (19.83, -0.8314, 20.41), (-18.04, -1.499, 20.41), (18.14, -1.499, 20.41), (-14.35, -1.405, 19.83), (14.45, -1.405, 19.83), (-19.75, 1.108, 20.41), (19.85, 1.108, 20.41), (-17.86, -1.499, 20.41), (17.96, -1.499, 20.41), (-8.343, -1.412, 23.22), (8.445, -1.412, 23.22), (0.05079, -1.412, 24.04), (-5.647, -1.412, 23.79), (5.749, -1.412, 23.79), (-18.99, -1.215, 20.41), (19.1, -1.215, 20.41), (-14.52, 1.267, 19.85), (14.62, 1.267, 19.85), (0.05079, 1.267, 20.59), (-5.647, 1.267, 20.48), (5.749, 1.267, 20.48), (-8.343, 1.267, 20.12), (8.445, 1.267, 20.12), (-10.04, -1.412, 22.8), (10.15, -1.412, 22.8), (-14.16, -1.412, 20.15), (14.26, -1.412, 20.15), (-19.51, 1.127, 20.54), (19.61, 1.127, 20.54), (-14.86, -1.476, 19.14), (14.97, -1.476, 19.14), (-19.28, 1.267, 20.54), (19.38, 1.267, 20.54), (-19.92, -0.4079, 20.54), (20.02, -0.4079, 20.54), (-15.03, -1.48, 19.14), (15.13, -1.48, 19.14), (-20.03, -0.01225, 20.54), (20.13, -0.01225, 20.54), (-14.99, -1.477, 19.14), (15.09, -1.477, 19.14), (-18.22, -1.499, 20.54), (18.32, -1.499, 20.54), (-19.89, 0.709, 20.54), (19.99, 0.709, 20.54), (-14.27, -1.412, 20.04), (14.37, -1.412, 20.04), (-17.1, 1.267, 20.54), (17.2, 1.267, 20.54), (-12.12, -1.412, 21.98), (12.22, -1.412, 21.98), (-20.03, 0.2886, 20.54), (20.13, 0.2886, 20.54), (-19.73, -0.8314, 20.54), (19.83, -0.8314, 20.54), (-18.04, -1.499, 20.54), (18.14, -1.499, 20.54), (-14.34, -1.406, 19.94), (14.45, -1.406, 19.94), (-19.75, 1.108, 20.54), (19.85, 1.108, 20.54), (-17.86, -1.499, 20.54), (17.96, -1.499, 20.54), (-8.343, -1.412, 23.37), (8.445, -1.412, 23.37), (0.05079, -1.412, 24.21), (-5.647, -1.412, 23.96), (5.749, -1.412, 23.96), (-18.99, -1.215, 20.54), (19.1, -1.215, 20.54), (-14.32, 1.267, 19.99), (14.43, 1.267, 19.99), (0.05079, 1.267, 20.71), (-5.647, 1.267, 20.6), (5.749, 1.267, 20.6), (-8.343, 1.267, 20.26), (8.445, 1.267, 20.26), (-18.99, -1.215, 16.0), (19.1, -1.215, 16.0), (-8.343, -1.323, 16.0), (8.445, -1.323, 16.0), (-19.51, 1.127, 16.0), (19.61, 1.127, 16.0), (-19.92, -0.4079, 16.0), (20.02, -0.4079, 16.0), (-17.86, -1.499, 16.0), (17.96, -1.499, 16.0), (-14.91, -1.48, 16.0), (15.01, -1.48, 16.0), (-20.03, -0.01225, 16.0), (20.13, -0.01225, 16.0), (-18.22, -1.499, 16.0), (18.32, -1.499, 16.0), (-19.89, 0.709, 16.0), (19.99, 0.709, 16.0), (-16.23, 1.267, 16.0), (16.33, 1.267, 16.0), (-8.343, 1.267, 10.92), (8.445, 1.267, 10.92), (-10.04, -1.412, 22.87), (10.14, -1.412, 22.87), (-14.14, -1.412, 20.17), (14.24, -1.412, 20.17), (-19.51, 1.127, 20.62), (19.61, 1.127, 20.62), (-14.84, -1.476, 19.22), (14.94, -1.476, 19.22), (-19.28, 1.267, 20.62), (19.38, 1.267, 20.62), (-19.92, -0.4079, 20.62), (20.02, -0.4079, 20.62), (-15.01, -1.48, 19.22), (15.11, -1.48, 19.22), (-20.03, -0.01225, 20.62), (20.13, -0.01225, 20.62), (-14.96, -1.477, 19.22), (15.06, -1.477, 19.22), (-18.22, -1.499, 20.62), (18.32, -1.499, 20.62), (-19.89, 0.709, 20.62), (19.99, 0.709, 20.62), (-14.25, -1.414, 20.05), (14.35, -1.414, 20.05), (-17.09, 1.267, 20.62), (17.19, 1.267, 20.62), (-12.12, -1.412, 22.03), (12.22, -1.412, 22.03), (-20.03, 0.2886, 20.62), (20.13, 0.2886, 20.62), (-19.73, -0.8314, 20.62), (19.83, -0.8314, 20.62), (-18.04, -1.499, 20.62), (18.14, -1.499, 20.62), (-14.33, -1.409, 19.94), (14.43, -1.409, 19.94), (-19.75, 1.108, 20.62), (19.85, 1.108, 20.62), (-17.86, -1.499, 20.62), (17.96, -1.499, 20.62), (-8.343, -1.412, 23.45), (8.445, -1.412, 23.45), (0.05079, -1.412, 24.29), (-5.647, -1.412, 24.02), (5.749, -1.412, 24.02), (-18.99, -1.215, 20.62), (19.1, -1.215, 20.62), (-14.45, 1.267, 20.11), (14.55, 1.267, 20.11), (0.05079, 1.267, 20.79), (-5.647, 1.267, 20.68), (5.749, 1.267, 20.68), (-8.343, 1.267, 20.35), (8.445, 1.267, 20.35), (-2.371, 0.2886, 37.61), (2.473, 0.2886, 37.61), (-2.371, 0.2886, 0.06449), (2.473, 0.2886, 0.06449), (-2.371, -1.499, 35.41), (2.473, -1.499, 35.41), (-2.371, -1.499, 2.261), (2.473, -1.499, 2.261), (-2.371, 0.709, 37.46), (2.473, 0.709, 37.46), (-2.371, 0.709, 0.2109), (2.473, 0.709, 0.2109), (-2.371, -1.499, 35.75), (2.473, -1.499, 35.75), (-2.371, -1.499, 1.918), (2.473, -1.499, 1.918), (-2.371, 1.068, 37.21), (2.473, 1.068, 37.21), (-2.371, 1.068, 0.457), (2.473, 1.068, 0.457), (-2.371, -1.499, 35.6), (2.473, -1.499, 35.6), (-2.371, -1.499, 2.071), (2.473, -1.499, 2.071), (-2.371, 1.267, 36.81), (2.473, 1.267, 36.81), (-2.371, 1.267, 0.8661), (2.473, 1.267, 0.8661), (-2.371, 1.127, 37.03), (2.473, 1.127, 37.03), (-2.371, 1.127, 0.6391), (2.473, 1.127, 0.6391), (-2.371, -1.215, 36.5), (2.473, -1.215, 36.5), (-2.371, -1.215, 1.169), (2.473, -1.215, 1.169), (-2.371, -0.01225, 37.61), (2.473, -0.01225, 37.61), (-2.371, -0.01225, 0.06449), (2.473, -0.01225, 0.06449), (-2.371, -0.8314, 37.19), (2.473, -0.8314, 37.19), (-2.371, -0.8314, 0.4849), (2.473, -0.8314, 0.4849), (-2.371, -0.4079, 37.46), (2.473, -0.4079, 37.46), (-2.371, -0.4079, 0.2132), (2.473, -0.4079, 0.2132), (-2.371, -1.476, 33.64), (2.473, -1.476, 33.64), (-2.371, -1.476, 8.071), (2.473, -1.476, 8.071), (-2.371, -1.477, 33.73), (2.473, -1.477, 33.73), (-2.371, -1.477, 7.982), (2.473, -1.477, 7.982), (-2.371, -1.45, 33.31), (2.473, -1.45, 33.31), (-2.371, -1.323, 8.833), (2.473, -1.323, 8.833), (-2.371, -1.456, 33.15), (2.473, -1.456, 33.15), (-2.371, -1.323, 8.998), (2.473, -1.323, 8.998), (-2.371, 1.267, 32.74), (2.473, 1.267, 32.74), (-2.371, -1.45, 33.42), (2.473, -1.45, 33.42), (-2.371, -1.323, 8.723), (2.473, -1.323, 8.723), (-2.371, -1.48, 33.76), (2.473, -1.48, 33.76), (-2.371, -1.48, 7.861), (2.473, -1.48, 7.861), (-2.371, 1.267, 9.333), (2.473, 1.267, 9.333), (-2.371, -1.323, 12.23), (2.473, -1.323, 12.23), (-2.371, -1.456, 32.74), (2.473, -1.456, 32.74), (-2.371, 1.267, 11.19), (2.473, 1.267, 11.19), (-2.371, -1.399, 29.02), (2.473, -1.399, 29.02), (-2.371, 1.267, 25.67), (2.473, 1.267, 25.67), (-2.371, -1.456, 29.28), (2.473, -1.456, 29.28), (-2.371, 1.267, 26.2), (2.473, 1.267, 26.2), (-2.371, -1.419, 29.23), (2.473, -1.419, 29.23), (-2.371, 1.267, 26.04), (2.473, 1.267, 26.04), (-2.371, -1.412, 28.88), (2.473, -1.412, 28.88), (-2.371, 1.267, 25.66), (2.473, 1.267, 25.66), (-2.371, -1.412, 23.94), (2.473, -1.412, 23.94), (-2.371, 1.267, 20.66), (2.473, 1.267, 20.66), (-2.371, 1.267, 20.5), (2.473, 1.267, 20.5), (-2.371, -1.323, 23.74), (2.473, -1.323, 23.74), (-2.371, -1.412, 24.11), (2.473, -1.412, 24.11), (-2.371, 1.267, 20.79), (2.473, 1.267, 20.79), (-2.371, -1.323, 16.0), (2.473, -1.323, 16.0), (-2.371, -1.412, 24.18), (2.473, -1.412, 24.18), (-2.371, 1.267, 20.86), (2.473, 1.267, 20.86), (-18.99, -1.215, 20.12), (19.1, -1.215, 20.12), (-5.647, -1.323, 23.39), (5.749, -1.323, 23.39), (-14.17, -1.323, 19.68), (14.27, -1.323, 19.68), (-19.51, 1.127, 20.12), (19.61, 1.127, 20.12), (-14.54, 1.267, 19.56), (14.64, 1.267, 19.56), (-19.92, -0.4079, 20.12), (20.02, -0.4079, 20.12), (-20.03, -0.01225, 20.12), (20.13, -0.01225, 20.12), (-15.0, -1.477, 18.78), (15.11, -1.477, 18.78), (-19.73, -0.8314, 20.12), (19.83, -0.8314, 20.12), (-12.17, -1.323, 21.4), (12.27, -1.323, 21.4), (-5.647, 1.267, 20.08), (5.749, 1.267, 20.08), (-8.343, 1.267, 19.72), (8.445, 1.267, 19.72), (0.05079, 1.267, 20.2), (-17.11, 1.267, 20.12), (17.21, 1.267, 20.12), (-14.28, -1.323, 19.68), (14.39, -1.323, 19.68), (-20.03, 0.2886, 20.12), (20.13, 0.2886, 20.12), (-19.89, 0.709, 20.12), (19.99, 0.709, 20.12), (-18.04, -1.499, 20.12), (18.14, -1.499, 20.12), (-18.22, -1.499, 20.12), (18.32, -1.499, 20.12), (-14.36, -1.323, 19.58), (14.46, -1.323, 19.58), (-19.75, 1.108, 20.12), (19.85, 1.108, 20.12), (-15.05, -1.48, 18.78), (15.15, -1.48, 18.78), (-17.86, -1.499, 20.12), (17.96, -1.499, 20.12), (-19.28, 1.267, 20.12), (19.38, 1.267, 20.12), (-14.88, -1.476, 18.78), (14.98, -1.476, 18.78), (-10.04, -1.323, 22.29), (10.15, -1.323, 22.29), (-8.343, -1.323, 22.84), (8.445, -1.323, 22.84), (0.05079, -1.312, 23.7), (-2.371, -1.323, 23.52), (2.473, -1.323, 23.52), (-2.371, 1.267, 20.27), (2.473, 1.267, 20.27), (-10.04, -1.412, 26.03), (10.14, -1.412, 26.03), (-13.99, -1.412, 23.16), (14.09, -1.412, 23.16), (-19.51, 1.127, 24.04), (19.61, 1.127, 24.04), (-14.67, -1.476, 22.59), (14.77, -1.476, 22.59), (-19.28, 1.267, 24.04), (19.38, 1.267, 24.04), (-19.92, -0.4079, 24.04), (20.02, -0.4079, 24.04), (-14.83, -1.48, 22.59), (14.93, -1.48, 22.59), (-20.03, -0.01225, 24.04), (20.13, -0.01225, 24.04), (-14.79, -1.477, 22.59), (14.89, -1.477, 22.59), (-18.22, -1.499, 24.04), (18.32, -1.499, 24.04), (-19.89, 0.709, 24.04), (19.99, 0.709, 24.04), (-14.14, -1.436, 23.01), (14.24, -1.436, 23.01), (-16.97, 1.267, 24.04), (17.07, 1.267, 24.04), (-12.12, -1.412, 25.13), (12.22, -1.412, 25.13), (-20.03, 0.2886, 24.04), (20.13, 0.2886, 24.04), (-19.73, -0.8314, 24.04), (19.83, -0.8314, 24.04), (-18.04, -1.499, 24.04), (18.14, -1.499, 24.04), (-14.29, -1.442, 22.91), (14.39, -1.442, 22.91), (-19.75, 1.108, 24.04), (19.85, 1.108, 24.04), (-17.86, -1.499, 24.04), (17.96, -1.499, 24.04), (-5.244, -1.412, 26.87), (5.345, -1.412, 26.87), (0.05079, -1.412, 27.14), (-4.057, -1.412, 27.04), (4.158, -1.412, 27.04), (-18.99, -1.215, 24.04), (19.1, -1.215, 24.04), (-13.91, 1.267, 23.85), (14.02, 1.267, 23.85), (0.05079, 1.267, 24.1), (-5.647, 1.267, 24.06), (5.749, 1.267, 24.06), (-8.343, 1.267, 23.94), (8.445, 1.267, 23.94), (-1.703, -1.412, 27.15), (1.804, -1.412, 27.15), (-2.371, 1.267, 24.2), (2.473, 1.267, 24.2), (-10.04, -1.412, 24.91), (10.14, -1.412, 24.91), (-14.08, -1.412, 22.1), (14.18, -1.412, 22.1), (-19.51, 1.127, 22.83), (19.61, 1.127, 22.83), (-14.76, -1.476, 21.39), (14.86, -1.476, 21.39), (-19.28, 1.267, 22.83), (19.38, 1.267, 22.83), (-19.92, -0.4079, 22.83), (20.02, -0.4079, 22.83), (-14.93, -1.48, 21.39), (15.03, -1.48, 21.39), (-20.03, -0.01225, 22.83), (20.13, -0.01225, 22.83), (-14.88, -1.477, 21.39), (14.98, -1.477, 21.39), (-18.22, -1.499, 22.83), (18.32, -1.499, 22.83), (-19.89, 0.709, 22.83), (19.99, 0.709, 22.83), (-14.21, -1.428, 21.96), (14.31, -1.428, 21.96), (-17.01, 1.267, 22.83), (17.11, 1.267, 22.83), (-12.12, -1.412, 24.03), (12.22, -1.412, 24.03), (-20.03, 0.2886, 22.83), (20.13, 0.2886, 22.83), (-19.73, -0.8314, 22.83), (19.83, -0.8314, 22.83), (-18.04, -1.499, 22.83), (18.14, -1.499, 22.83), (-14.34, -1.431, 21.85), (14.44, -1.431, 21.85), (-19.75, 1.108, 22.83), (19.85, 1.108, 22.83), (-17.86, -1.499, 22.83), (17.96, -1.499, 22.83), (-5.455, -1.412, 26.05), (5.557, -1.412, 26.05), (0.05079, -1.412, 26.54), (-3.972, -1.412, 26.46), (4.074, -1.412, 26.46), (-18.99, -1.215, 22.83), (19.1, -1.215, 22.83), (-14.14, 1.267, 22.52), (14.24, 1.267, 22.52), (0.05079, 1.267, 22.92), (-5.647, 1.267, 22.86), (5.749, 1.267, 22.86), (-8.343, 1.267, 22.67), (8.445, 1.267, 22.67), (-1.703, -1.412, 26.48), (1.804, -1.412, 26.48), (-2.371, 1.267, 23.02), (2.473, 1.267, 23.02), (0.05079, -1.331, 26.73), (-1.738, -1.331, 26.67), (1.84, -1.331, 26.67), (-3.651, -1.331, 26.55), (3.753, -1.331, 26.55), (-4.909, -1.331, 26.29), (5.011, -1.331, 26.29), (-4.893, -1.331, 26.42), (4.994, -1.331, 26.42), (0.05079, -1.331, 26.75), (-1.738, -1.331, 26.74), (1.84, -1.331, 26.74), (-3.651, -1.331, 26.66), (3.753, -1.331, 26.66), (0.05079, -1.331, 26.65), (-1.737, -1.331, 26.58), (1.838, -1.331, 26.58), (-3.809, -1.331, 26.52), (3.91, -1.331, 26.52), (-5.115, -1.405, 26.23), (5.216, -1.405, 26.23), (-5.181, -1.404, 26.47), (5.282, -1.404, 26.47), (0.05079, -1.331, 26.84), (-1.737, -1.331, 26.82), (1.838, -1.331, 26.82), (-3.869, -1.331, 26.7), (3.971, -1.331, 26.7), (-10.04, -1.456, 28.72), (10.14, -1.456, 28.72), (-13.66, -1.456, 26.08), (13.77, -1.456, 26.08), (-19.51, 1.127, 26.9), (19.61, 1.127, 26.9), (-14.33, -1.476, 25.49), (14.43, -1.476, 25.49), (-19.28, 1.267, 26.9), (19.38, 1.267, 26.9), (-19.92, -0.4079, 26.9), (20.02, -0.4079, 26.9), (-14.5, -1.48, 25.49), (14.6, -1.48, 25.49), (-20.03, -0.01225, 26.9), (20.13, -0.01225, 26.9), (-14.45, -1.477, 25.49), (14.55, -1.477, 25.49), (-18.22, -1.499, 26.9), (18.32, -1.499, 26.9), (-19.89, 0.709, 26.9), (19.99, 0.709, 26.9), (-13.8, -1.45, 25.92), (13.9, -1.45, 25.92), (-16.84, 1.267, 26.9), (16.94, 1.267, 26.9), (-12.04, -1.456, 27.76), (12.14, -1.456, 27.76), (-20.03, 0.2886, 26.9), (20.13, 0.2886, 26.9), (-19.73, -0.8314, 26.9), (19.83, -0.8314, 26.9), (-18.04, -1.499, 26.9), (18.14, -1.499, 26.9), (-13.93, -1.45, 25.8), (14.03, -1.45, 25.8), (-19.75, 1.108, 26.9), (19.85, 1.108, 26.9), (-17.86, -1.499, 26.9), (17.96, -1.499, 26.9), (-5.181, -1.456, 30.01), (5.283, -1.456, 30.01), (0.05079, -1.456, 30.39), (-3.509, -1.456, 30.23), (3.61, -1.456, 30.23), (-18.99, -1.215, 26.9), (19.1, -1.215, 26.9), (-13.3, 1.267, 26.61), (13.4, 1.267, 26.61), (0.05079, 1.267, 27.53), (-5.647, 1.267, 27.49), (5.749, 1.267, 27.49), (-8.343, 1.267, 27.39), (8.445, 1.267, 27.39), (-1.476, -1.456, 30.38), (1.577, -1.456, 30.38), (-2.371, 1.267, 27.64), (2.473, 1.267, 27.64), (-10.04, -1.456, 30.17), (10.14, -1.456, 30.17), (-13.36, -1.456, 27.72), (13.47, -1.456, 27.72), (-19.51, 1.127, 28.57), (19.61, 1.127, 28.57), (-13.99, -1.476, 27.31), (14.09, -1.476, 27.31), (-19.28, 1.267, 28.57), (19.38, 1.267, 28.57), (-19.92, -0.4079, 28.57), (20.02, -0.4079, 28.57), (-14.16, -1.48, 27.31), (14.26, -1.48, 27.31), (-20.03, -0.01225, 28.57), (20.13, -0.01225, 28.57), (-14.11, -1.477, 27.31), (14.21, -1.477, 27.31), (-18.22, -1.499, 28.57), (18.32, -1.499, 28.57), (-19.89, 0.709, 28.57), (19.99, 0.709, 28.57), (-13.55, -1.45, 27.52), (13.65, -1.45, 27.52), (-16.76, 1.267, 28.57), (16.86, 1.267, 28.57), (-11.89, -1.456, 29.17), (11.99, -1.456, 29.17), (-20.03, 0.2886, 28.57), (20.13, 0.2886, 28.57), (-19.73, -0.8314, 28.57), (19.83, -0.8314, 28.57), (-18.04, -1.499, 28.57), (18.14, -1.499, 28.57), (-13.65, -1.45, 27.46), (13.75, -1.45, 27.46), (-19.75, 1.108, 28.57), (19.85, 1.108, 28.57), (-17.86, -1.499, 28.57), (17.96, -1.499, 28.57), (-4.828, -1.456, 30.66), (4.93, -1.456, 30.66), (0.05079, -1.456, 31.01), (-3.509, -1.456, 30.88), (3.61, -1.456, 30.88), (-18.99, -1.215, 28.57), (19.1, -1.215, 28.57), (-12.84, 1.267, 27.86), (12.94, 1.267, 27.86), (0.05079, 1.267, 30.18), (-5.647, 1.267, 30.09), (5.749, 1.267, 30.09), (-8.343, 1.267, 29.83), (8.445, 1.267, 29.83), (-1.476, -1.456, 31.0), (1.577, -1.456, 31.0), (-2.371, 1.267, 30.26), (2.473, 1.267, 30.26), (0.05079, -1.402, 30.64), (-1.508, -1.402, 30.64), (1.609, -1.402, 30.64), (-3.277, -1.402, 30.53), (3.378, -1.402, 30.53), (-4.492, -1.402, 30.28), (4.594, -1.402, 30.28), (-4.732, -1.402, 30.16), (4.834, -1.402, 30.16), (0.05079, -1.402, 30.49), (-1.508, -1.402, 30.48), (1.609, -1.402, 30.48), (-3.277, -1.402, 30.35), (3.378, -1.402, 30.35), (0.05079, -1.4, 30.7), (-1.495, -1.4, 30.7), (1.597, -1.4, 30.7), (-3.37, -1.4, 30.58), (3.471, -1.4, 30.58), (-4.672, -1.4, 30.32), (4.773, -1.4, 30.32), (-4.912, -1.4, 30.1), (5.013, -1.4, 30.1), (0.05079, -1.4, 30.45), (-1.495, -1.4, 30.44), (1.597, -1.4, 30.44), (-3.37, -1.4, 30.3), (3.471, -1.4, 30.3), (-18.99, -1.215, 13.97), (19.1, -1.215, 13.97), (-7.824, -1.323, 13.97), (7.926, -1.323, 13.97), (-19.51, 1.127, 13.97), (19.61, 1.127, 13.97), (-19.92, -0.4079, 13.97), (20.02, -0.4079, 13.97), (-17.86, -1.499, 13.97), (17.96, -1.499, 13.97), (-14.36, -1.48, 13.97), (14.46, -1.48, 13.97), (-20.03, -0.01225, 13.97), (20.13, -0.01225, 13.97), (-18.22, -1.499, 13.97), (18.32, -1.499, 13.97), (-19.89, 0.709, 13.97), (19.99, 0.709, 13.97), (-15.91, 1.267, 13.97), (16.01, 1.267, 13.97), (-7.824, 1.267, 9.833), (7.926, 1.267, 9.833), (-2.371, -1.323, 13.97), (2.473, -1.323, 13.97), (-2.371, 1.267, 10.19), (2.473, 1.267, 10.19), (-5.647, 1.267, 10.18), (5.749, 1.267, 10.18), (0.05079, 1.267, 10.19), (-11.38, 1.267, 13.97), (11.49, 1.267, 13.97), (-11.55, -1.323, 13.97), (11.65, -1.323, 13.97), (-13.34, -1.323, 13.97), (13.45, -1.323, 13.97), (-20.03, 0.2886, 13.97), (20.13, 0.2886, 13.97), (-19.73, -0.8314, 13.97), (19.83, -0.8314, 13.97), (-18.04, -1.499, 13.97), (18.14, -1.499, 13.97), (-13.46, -1.323, 13.97), (13.56, -1.323, 13.97), (-19.75, 1.108, 13.97), (19.85, 1.108, 13.97), (-14.31, -1.477, 13.97), (14.41, -1.477, 13.97), (-19.28, 1.267, 13.97), (19.38, 1.267, 13.97), (-14.19, -1.476, 13.97), (14.29, -1.476, 13.97), (-13.23, -1.323, 13.97), (13.33, -1.323, 13.97), (-9.518, -1.323, 13.97), (9.62, -1.323, 13.97), (0.05079, -1.323, 13.97), (-5.647, -1.323, 13.97), (5.749, -1.323, 13.97)], [], [(12, 78, 94, 16), (95, 79, 13, 17), (96, 80, 14, 18), (15, 81, 97, 19), (78, 58, 42, 94), (43, 59, 79, 95), (44, 60, 80, 96), (81, 61, 45, 97), (20, 90, 78, 12), (79, 91, 21, 13), (80, 92, 22, 14), (23, 93, 81, 15), (90, 62, 58, 78), (59, 63, 91, 79), (60, 64, 92, 80), (93, 65, 61, 81), (0, 74, 90, 20), (91, 75, 1, 21), (92, 76, 2, 22), (3, 77, 93, 23), (74, 50, 62, 90), (63, 51, 75, 91), (64, 52, 76, 92), (77, 53, 65, 93), (74, 0, 24, 86), (25, 1, 75, 87), (26, 2, 76, 88), (77, 3, 27, 89), (86, 54, 50, 74), (51, 55, 87, 75), (52, 56, 88, 76), (89, 57, 53, 77), (8, 70, 86, 24), (87, 71, 9, 25), (88, 72, 10, 26), (11, 73, 89, 27), (70, 38, 54, 86), (55, 39, 71, 87), (56, 40, 72, 88), (73, 41, 57, 89), (28, 82, 66, 4), (67, 83, 29, 5), (68, 84, 30, 6), (31, 85, 69, 7), (82, 46, 34, 66), (35, 47, 83, 67), (36, 48, 84, 68), (85, 49, 37, 69), (16, 94, 82, 28), (83, 95, 17, 29), (84, 96, 18, 30), (19, 97, 85, 31), (94, 42, 46, 82), (47, 43, 95, 83), (48, 44, 96, 84), (97, 45, 49, 85), (16, 114, 110, 12), (111, 115, 17, 13), (112, 116, 18, 14), (19, 117, 113, 15), (114, 150, 330, 110), (331, 151, 115, 111), (466, 441, 116, 112), (117, 442, 467, 113), (98, 0, 20, 118), (21, 1, 99, 119), (22, 2, 100, 120), (101, 3, 23, 121), (118, 332, 152, 98), (153, 333, 119, 99), (447, 468, 120, 100), (121, 469, 448, 101), (12, 110, 118, 20), (119, 111, 13, 21), (120, 112, 14, 22), (15, 113, 121, 23), (110, 330, 332, 118), (333, 331, 111, 119), (468, 466, 112, 120), (113, 467, 469, 121), (363, 122, 98, 152), (99, 123, 364, 153), (100, 124, 458, 447), (459, 125, 101, 448), (0, 98, 122, 24), (123, 99, 1, 25), (124, 100, 2, 26), (3, 101, 125, 27), (32, 106, 122, 363), (123, 107, 33, 364), (124, 108, 464, 458), (465, 109, 125, 459), (106, 8, 24, 122), (25, 9, 107, 123), (26, 10, 108, 124), (109, 11, 27, 125), (28, 126, 114, 16), (115, 127, 29, 17), (116, 128, 30, 18), (31, 129, 117, 19), (126, 148, 150, 114), (151, 149, 127, 115), (441, 443, 128, 116), (129, 444, 442, 117), (4, 102, 126, 28), (127, 103, 5, 29), (128, 104, 6, 30), (7, 105, 129, 31), (102, 146, 148, 126), (149, 147, 103, 127), (443, 460, 104, 128), (105, 461, 444, 129), (66, 138, 102, 4), (103, 139, 67, 5), (104, 140, 68, 6), (69, 141, 105, 7), (138, 365, 146, 102), (147, 366, 139, 103), (460, 462, 140, 104), (141, 463, 461, 105), (34, 134, 138, 66), (139, 135, 35, 67), (140, 136, 36, 68), (37, 137, 141, 69), (134, 262, 365, 138), (366, 263, 135, 139), (462, 454, 136, 140), (137, 455, 463, 141), (154, 142, 106, 32), (107, 143, 155, 33), (108, 144, 258, 464), (259, 145, 109, 465), (142, 70, 8, 106), (9, 71, 143, 107), (10, 72, 144, 108), (145, 73, 11, 109), (334, 130, 142, 154), (143, 131, 335, 155), (144, 132, 470, 258), (471, 133, 145, 259), (130, 38, 70, 142), (71, 39, 131, 143), (72, 40, 132, 144), (133, 41, 73, 145), (300, 230, 194, 266), (195, 231, 301, 267), (196, 232, 302, 268), (303, 233, 197, 269), (308, 238, 230, 300), (231, 239, 309, 301), (232, 240, 310, 302), (311, 241, 233, 303), (304, 234, 238, 308), (239, 235, 305, 309), (240, 236, 306, 310), (307, 237, 241, 311), (296, 226, 234, 304), (235, 227, 297, 305), (236, 228, 298, 306), (299, 229, 237, 307), (278, 206, 226, 296), (227, 207, 279, 297), (228, 208, 280, 298), (281, 209, 229, 299), (274, 202, 210, 282), (211, 203, 275, 283), (212, 204, 276, 284), (277, 205, 213, 285), (266, 194, 202, 274), (203, 195, 267, 275), (204, 196, 268, 276), (269, 197, 205, 277), (222, 292, 282, 210), (283, 293, 223, 211), (284, 294, 224, 212), (225, 295, 285, 213), (218, 328, 292, 222), (293, 329, 219, 223), (294, 290, 220, 224), (221, 291, 295, 225), (214, 286, 270, 198), (271, 287, 215, 199), (272, 288, 216, 200), (217, 289, 273, 201), (206, 278, 286, 214), (287, 279, 207, 215), (288, 280, 208, 216), (209, 281, 289, 217), (312, 242, 246, 316), (247, 243, 313, 317), (248, 244, 314, 318), (315, 245, 249, 319), (324, 254, 250, 320), (251, 255, 325, 321), (252, 256, 326, 322), (327, 257, 253, 323), (250, 343, 347, 320), (348, 344, 251, 321), (349, 345, 252, 322), (253, 346, 350, 323), (246, 353, 357, 316), (358, 354, 247, 317), (359, 355, 248, 318), (249, 356, 360, 319), (353, 198, 270, 357), (271, 199, 354, 358), (272, 200, 355, 359), (356, 201, 273, 360), (230, 403, 367, 194), (368, 404, 231, 195), (369, 405, 232, 196), (233, 406, 370, 197), (238, 411, 403, 230), (404, 412, 239, 231), (405, 413, 240, 232), (241, 414, 406, 233), (234, 407, 411, 238), (412, 408, 235, 239), (413, 409, 236, 240), (237, 410, 414, 241), (226, 399, 407, 234), (408, 400, 227, 235), (409, 401, 228, 236), (229, 402, 410, 237), (206, 379, 399, 226), (400, 380, 207, 227), (401, 381, 208, 228), (209, 382, 402, 229), (202, 375, 383, 210), (384, 376, 203, 211), (385, 377, 204, 212), (205, 378, 386, 213), (194, 367, 375, 202), (376, 368, 195, 203), (377, 369, 196, 204), (197, 370, 378, 205), (395, 222, 210, 383), (211, 223, 396, 384), (212, 224, 397, 385), (398, 225, 213, 386), (391, 218, 222, 395), (223, 219, 392, 396), (224, 220, 393, 397), (394, 221, 225, 398), (387, 214, 198, 371), (199, 215, 388, 372), (200, 216, 389, 373), (390, 217, 201, 374), (379, 206, 214, 387), (215, 207, 380, 388), (216, 208, 381, 389), (382, 209, 217, 390), (242, 415, 419, 246), (420, 416, 243, 247), (421, 417, 244, 248), (245, 418, 422, 249), (254, 427, 423, 250), (424, 428, 255, 251), (425, 429, 256, 252), (257, 430, 426, 253), (431, 337, 218, 391), (219, 338, 432, 392), (220, 450, 452, 393), (453, 451, 221, 394), (433, 343, 250, 423), (251, 344, 434, 424), (252, 345, 435, 425), (436, 346, 253, 426), (437, 353, 246, 419), (247, 354, 438, 420), (248, 355, 439, 421), (440, 356, 249, 422), (371, 198, 353, 437), (354, 199, 372, 438), (355, 200, 373, 439), (374, 201, 356, 440), (244, 417, 435, 345), (436, 418, 245, 346), (244, 345, 349, 314), (350, 346, 245, 315), (242, 312, 347, 343), (348, 313, 243, 344), (242, 343, 433, 415), (434, 344, 243, 416), (58, 506, 478, 42), (479, 507, 59, 43), (506, 300, 266, 478), (267, 301, 507, 479), (302, 508, 480, 268), (481, 509, 303, 269), (508, 60, 44, 480), (45, 61, 509, 481), (62, 514, 506, 58), (507, 515, 63, 59), (514, 308, 300, 506), (301, 309, 515, 507), (310, 516, 508, 302), (509, 517, 311, 303), (516, 64, 60, 508), (61, 65, 517, 509), (50, 510, 514, 62), (515, 511, 51, 63), (510, 304, 308, 514), (309, 305, 511, 515), (306, 512, 516, 310), (517, 513, 307, 311), (512, 52, 64, 516), (65, 53, 513, 517), (54, 502, 510, 50), (511, 503, 55, 51), (502, 296, 304, 510), (305, 297, 503, 511), (298, 504, 512, 306), (513, 505, 299, 307), (504, 56, 52, 512), (53, 57, 505, 513), (38, 486, 502, 54), (503, 487, 39, 55), (486, 278, 296, 502), (297, 279, 487, 503), (280, 488, 504, 298), (505, 489, 281, 299), (488, 40, 56, 504), (57, 41, 489, 505), (46, 482, 490, 34), (491, 483, 47, 35), (482, 274, 282, 490), (283, 275, 483, 491), (276, 484, 492, 284), (493, 485, 277, 285), (484, 48, 36, 492), (37, 49, 485, 493), (42, 478, 482, 46), (483, 479, 43, 47), (478, 266, 274, 482), (275, 267, 479, 483), (268, 480, 484, 276), (485, 481, 269, 277), (480, 44, 48, 484), (49, 45, 481, 485), (292, 498, 490, 282), (491, 499, 293, 283), (498, 134, 34, 490), (35, 135, 499, 491), (136, 500, 492, 36), (493, 501, 137, 37), (500, 294, 284, 492), (285, 295, 501, 493), (328, 524, 498, 292), (499, 525, 329, 293), (524, 262, 134, 498), (135, 263, 525, 499), (454, 528, 500, 136), (501, 529, 455, 137), (528, 290, 294, 500), (295, 291, 529, 501), (286, 494, 548, 270), (549, 495, 287, 271), (494, 130, 334, 548), (335, 131, 495, 549), (132, 496, 542, 470), (543, 497, 133, 471), (496, 288, 272, 542), (273, 289, 497, 543), (278, 486, 494, 286), (495, 487, 279, 287), (486, 38, 130, 494), (131, 39, 487, 495), (40, 488, 496, 132), (497, 489, 41, 133), (488, 280, 288, 496), (289, 281, 489, 497), (264, 546, 518, 156), (519, 547, 265, 157), (546, 312, 316, 518), (317, 313, 547, 519), (314, 532, 536, 318), (537, 533, 315, 319), (532, 445, 472, 536), (473, 446, 533, 537), (160, 522, 520, 158), (521, 523, 161, 159), (522, 324, 320, 520), (321, 325, 523, 521), (326, 540, 534, 322), (535, 541, 327, 323), (540, 474, 260, 534), (261, 475, 541, 535), (347, 526, 520, 320), (521, 527, 348, 321), (526, 339, 158, 520), (159, 340, 527, 521), (456, 530, 534, 260), (535, 531, 457, 261), (530, 349, 322, 534), (323, 350, 531, 535), (357, 544, 518, 316), (519, 545, 358, 317), (544, 361, 156, 518), (157, 362, 545, 519), (476, 538, 536, 472), (537, 539, 477, 473), (538, 359, 318, 536), (319, 360, 539, 537), (270, 548, 544, 357), (545, 549, 271, 358), (548, 334, 361, 544), (362, 335, 549, 545), (470, 542, 538, 476), (539, 543, 471, 477), (542, 272, 359, 538), (360, 273, 543, 539), (349, 530, 532, 314), (533, 531, 350, 315), (530, 456, 445, 532), (446, 457, 531, 533), (339, 526, 546, 264), (547, 527, 340, 265), (526, 347, 312, 546), (313, 348, 527, 547), (150, 672, 688, 330), (689, 673, 151, 331), (332, 684, 670, 152), (671, 685, 333, 153), (330, 688, 684, 332), (685, 689, 331, 333), (659, 363, 152, 670), (153, 364, 660, 671), (692, 32, 363, 659), (364, 33, 693, 660), (148, 694, 672, 150), (673, 695, 149, 151), (146, 550, 694, 148), (695, 551, 147, 149), (365, 678, 550, 146), (551, 679, 366, 147), (262, 682, 678, 365), (679, 683, 263, 366), (668, 154, 32, 692), (33, 155, 669, 693), (666, 334, 154, 668), (155, 335, 667, 669), (680, 264, 156, 690), (157, 265, 681, 691), (676, 160, 158, 696), (159, 161, 677, 697), (339, 552, 696, 158), (697, 553, 340, 159), (361, 686, 690, 156), (691, 687, 362, 157), (334, 666, 686, 361), (687, 667, 335, 362), (254, 664, 661, 427), (662, 665, 255, 428), (324, 674, 664, 254), (665, 675, 325, 255), (264, 680, 552, 339), (553, 681, 265, 340), (524, 698, 682, 262), (683, 699, 525, 263), (328, 704, 698, 524), (699, 705, 329, 525), (700, 522, 160, 676), (161, 523, 701, 677), (674, 324, 522, 700), (523, 325, 675, 701), (622, 441, 466, 606), (467, 442, 623, 607), (600, 468, 447, 618), (448, 469, 601, 619), (606, 466, 468, 600), (469, 467, 607, 601), (458, 583, 618, 447), (619, 584, 459, 448), (464, 614, 583, 458), (584, 615, 465, 459), (620, 443, 441, 622), (442, 444, 621, 623), (610, 460, 443, 620), (444, 461, 611, 621), (594, 462, 460, 610), (461, 463, 595, 611), (598, 454, 462, 594), (463, 455, 599, 595), (258, 616, 614, 464), (615, 617, 259, 465), (470, 602, 616, 258), (617, 603, 471, 259), (445, 596, 608, 472), (609, 597, 446, 473), (474, 592, 624, 260), (625, 593, 475, 261), (612, 456, 260, 624), (261, 457, 613, 625), (604, 476, 472, 608), (473, 477, 605, 609), (602, 470, 476, 604), (477, 471, 603, 605), (588, 256, 429, 585), (430, 257, 589, 586), (590, 326, 256, 588), (257, 327, 591, 589), (596, 445, 456, 612), (457, 446, 597, 613), (626, 528, 454, 598), (455, 529, 627, 599), (702, 290, 528, 626), (529, 291, 703, 627), (540, 628, 592, 474), (593, 629, 541, 475), (326, 590, 628, 540), (629, 591, 327, 541), (220, 290, 702, 450), (703, 291, 221, 451), (218, 337, 704, 328), (705, 338, 219, 329), (744, 794, 780, 736), (781, 795, 745, 737), (716, 776, 796, 759), (797, 777, 717, 760), (736, 780, 776, 716), (777, 781, 737, 717), (811, 724, 759, 796), (760, 725, 812, 797), (784, 738, 724, 811), (725, 739, 785, 812), (718, 786, 794, 744), (795, 787, 719, 745), (748, 802, 786, 718), (787, 803, 749, 719), (751, 770, 802, 748), (803, 771, 752, 749), (714, 774, 770, 751), (771, 775, 715, 752), (798, 746, 738, 784), (739, 747, 799, 785), (804, 763, 746, 798), (747, 764, 805, 799), (772, 753, 755, 782), (756, 754, 773, 783), (768, 732, 740, 788), (741, 733, 769, 789), (761, 800, 788, 740), (789, 801, 762, 741), (734, 778, 782, 755), (783, 779, 735, 756), (763, 804, 778, 734), (779, 805, 764, 735), (720, 806, 809, 722), (810, 807, 721, 723), (712, 766, 806, 720), (807, 767, 713, 721), (753, 772, 800, 761), (801, 773, 754, 762), (742, 790, 774, 714), (775, 791, 743, 715), (726, 813, 790, 742), (791, 814, 727, 743), (792, 757, 732, 768), (733, 758, 793, 769), (766, 712, 757, 792), (758, 713, 767, 793), (728, 816, 818, 730), (819, 817, 729, 731), (730, 818, 813, 726), (814, 819, 731, 727), (848, 744, 736, 834), (737, 745, 849, 835), (830, 716, 759, 850), (760, 717, 831, 851), (834, 736, 716, 830), (717, 737, 835, 831), (724, 865, 850, 759), (851, 866, 725, 760), (738, 838, 865, 724), (866, 839, 739, 725), (840, 718, 744, 848), (745, 719, 841, 849), (856, 748, 718, 840), (719, 749, 857, 841), (824, 751, 748, 856), (749, 752, 825, 857), (828, 714, 751, 824), (752, 715, 829, 825), (746, 852, 838, 738), (839, 853, 747, 739), (763, 858, 852, 746), (853, 859, 764, 747), (753, 826, 836, 755), (837, 827, 754, 756), (732, 822, 842, 740), (843, 823, 733, 741), (854, 761, 740, 842), (741, 762, 855, 843), (832, 734, 755, 836), (756, 735, 833, 837), (858, 763, 734, 832), (735, 764, 859, 833), (860, 720, 722, 863), (723, 721, 861, 864), (820, 712, 720, 860), (721, 713, 821, 861), (826, 753, 761, 854), (762, 754, 827, 855), (844, 742, 714, 828), (715, 743, 845, 829), (867, 726, 742, 844), (743, 727, 868, 845), (757, 846, 822, 732), (823, 847, 758, 733), (712, 820, 846, 757), (847, 821, 713, 758), (870, 728, 730, 872), (731, 729, 871, 873), (872, 730, 726, 867), (727, 731, 873, 868), (794, 924, 910, 780), (911, 925, 795, 781), (776, 906, 926, 796), (927, 907, 777, 797), (780, 910, 906, 776), (907, 911, 781, 777), (941, 811, 796, 926), (797, 812, 942, 927), (914, 784, 811, 941), (812, 785, 915, 942), (786, 916, 924, 794), (925, 917, 787, 795), (802, 932, 916, 786), (917, 933, 803, 787), (770, 900, 932, 802), (933, 901, 771, 803), (774, 904, 900, 770), (901, 905, 775, 771), (928, 798, 784, 914), (785, 799, 929, 915), (934, 804, 798, 928), (799, 805, 935, 929), (902, 772, 782, 912), (783, 773, 903, 913), (898, 768, 788, 918), (789, 769, 899, 919), (800, 930, 918, 788), (919, 931, 801, 789), (778, 908, 912, 782), (913, 909, 779, 783), (804, 934, 908, 778), (909, 935, 805, 779), (806, 936, 939, 809), (940, 937, 807, 810), (766, 896, 936, 806), (937, 897, 767, 807), (772, 902, 930, 800), (931, 903, 773, 801), (790, 920, 904, 774), (905, 921, 791, 775), (813, 943, 920, 790), (921, 944, 814, 791), (922, 792, 768, 898), (769, 793, 923, 899), (896, 766, 792, 922), (793, 767, 897, 923), (816, 946, 948, 818), (949, 947, 817, 819), (818, 948, 943, 813), (944, 949, 819, 814), (978, 653, 886, 964), (887, 654, 979, 965), (960, 884, 890, 980), (891, 885, 961, 981), (964, 886, 884, 960), (885, 887, 965, 961), (874, 995, 980, 890), (981, 996, 875, 891), (647, 968, 995, 874), (996, 969, 648, 875), (970, 651, 653, 978), (654, 652, 971, 979), (986, 643, 651, 970), (652, 644, 987, 971), (954, 880, 643, 986), (644, 881, 955, 987), (958, 637, 880, 954), (881, 638, 959, 955), (649, 982, 968, 647), (969, 983, 650, 648), (639, 988, 982, 649), (983, 989, 640, 650), (635, 956, 966, 888), (967, 957, 636, 889), (878, 952, 972, 655), (973, 953, 879, 656), (984, 645, 655, 972), (656, 646, 985, 973), (962, 641, 888, 966), (889, 642, 963, 967), (988, 639, 641, 962), (642, 640, 989, 963), (990, 631, 876, 993), (877, 632, 991, 994), (950, 633, 631, 990), (632, 634, 951, 991), (956, 635, 645, 984), (646, 636, 957, 985), (974, 657, 637, 958), (638, 658, 975, 959), (997, 882, 657, 974), (658, 883, 998, 975), (892, 976, 952, 878), (953, 977, 893, 879), (633, 950, 976, 892), (977, 951, 634, 893), (1000, 894, 710, 1002), (711, 895, 1001, 1003), (1002, 710, 882, 997), (883, 711, 1003, 998), (1032, 978, 964, 1018), (965, 979, 1033, 1019), (1014, 960, 980, 1034), (981, 961, 1015, 1035), (1018, 964, 960, 1014), (961, 965, 1019, 1015), (995, 1049, 1034, 980), (1035, 1050, 996, 981), (968, 1022, 1049, 995), (1050, 1023, 969, 996), (1024, 970, 978, 1032), (979, 971, 1025, 1033), (1040, 986, 970, 1024), (971, 987, 1041, 1025), (1008, 954, 986, 1040), (987, 955, 1009, 1041), (1012, 958, 954, 1008), (955, 959, 1013, 1009), (982, 1036, 1022, 968), (1023, 1037, 983, 969), (988, 1042, 1036, 982), (1037, 1043, 989, 983), (956, 1010, 1020, 966), (1021, 1011, 957, 967), (952, 1006, 1026, 972), (1027, 1007, 953, 973), (1038, 984, 972, 1026), (973, 985, 1039, 1027), (1016, 962, 966, 1020), (967, 963, 1017, 1021), (1042, 988, 962, 1016), (963, 989, 1043, 1017), (1044, 990, 993, 1047), (994, 991, 1045, 1048), (1004, 950, 990, 1044), (991, 951, 1005, 1045), (1010, 956, 984, 1038), (985, 957, 1011, 1039), (1028, 974, 958, 1012), (959, 975, 1029, 1013), (1051, 997, 974, 1028), (975, 998, 1052, 1029), (976, 1030, 1006, 952), (1007, 1031, 977, 953), (950, 1004, 1030, 976), (1031, 1005, 951, 977), (1054, 1000, 1002, 1056), (1003, 1001, 1055, 1057), (1056, 1002, 997, 1051), (998, 1003, 1057, 1052), (1108, 1032, 1018, 1094), (1019, 1033, 1109, 1095), (1090, 1014, 1034, 1110), (1035, 1015, 1091, 1111), (1094, 1018, 1014, 1090), (1015, 1019, 1095, 1091), (1049, 1125, 1110, 1034), (1111, 1126, 1050, 1035), (1022, 1098, 1125, 1049), (1126, 1099, 1023, 1050), (1100, 1024, 1032, 1108), (1033, 1025, 1101, 1109), (1116, 1040, 1024, 1100), (1025, 1041, 1117, 1101), (1084, 1008, 1040, 1116), (1041, 1009, 1085, 1117), (1088, 1012, 1008, 1084), (1009, 1013, 1089, 1085), (1036, 1112, 1098, 1022), (1099, 1113, 1037, 1023), (1042, 1118, 1112, 1036), (1113, 1119, 1043, 1037), (1010, 1086, 1096, 1020), (1097, 1087, 1011, 1021), (1006, 1082, 1102, 1026), (1103, 1083, 1007, 1027), (1114, 1038, 1026, 1102), (1027, 1039, 1115, 1103), (1092, 1016, 1020, 1096), (1021, 1017, 1093, 1097), (1118, 1042, 1016, 1092), (1017, 1043, 1119, 1093), (1120, 1044, 1047, 1123), (1048, 1045, 1121, 1124), (1080, 1004, 1044, 1120), (1045, 1005, 1081, 1121), (1086, 1010, 1038, 1114), (1039, 1011, 1087, 1115), (1104, 1028, 1012, 1088), (1013, 1029, 1105, 1089), (1127, 1051, 1028, 1104), (1029, 1052, 1128, 1105), (1030, 1106, 1082, 1006), (1083, 1107, 1031, 1007), (1004, 1080, 1106, 1030), (1107, 1081, 1005, 1031), (1130, 1054, 1056, 1132), (1057, 1055, 1131, 1133), (1132, 1056, 1051, 1127), (1052, 1057, 1133, 1128), (403, 1170, 1134, 367), (1135, 1171, 404, 368), (1170, 180, 162, 1134), (162, 180, 1171, 1135), (181, 1172, 1136, 163), (1137, 1173, 181, 163), (1172, 405, 369, 1136), (370, 406, 1173, 1137), (411, 1178, 1170, 403), (1171, 1179, 412, 404), (1178, 184, 180, 1170), (180, 184, 1179, 1171), (185, 1180, 1172, 181), (1173, 1181, 185, 181), (1180, 413, 405, 1172), (406, 414, 1181, 1173), (407, 1174, 1178, 411), (1179, 1175, 408, 412), (1174, 182, 184, 1178), (184, 182, 1175, 1179), (183, 1176, 1180, 185), (1181, 1177, 183, 185), (1176, 409, 413, 1180), (414, 410, 1177, 1181), (399, 1166, 1174, 407), (1175, 1167, 400, 408), (1166, 178, 182, 1174), (182, 178, 1167, 1175), (179, 1168, 1176, 183), (1177, 1169, 179, 183), (1168, 401, 409, 1176), (410, 402, 1169, 1177), (379, 1146, 1166, 399), (1167, 1147, 380, 400), (1146, 168, 178, 1166), (178, 168, 1147, 1167), (169, 1148, 1168, 179), (1169, 1149, 169, 179), (1148, 381, 401, 1168), (402, 382, 1149, 1169), (375, 1142, 1150, 383), (1151, 1143, 376, 384), (1142, 166, 170, 1150), (170, 166, 1143, 1151), (167, 1144, 1152, 171), (1153, 1145, 167, 171), (1144, 377, 385, 1152), (386, 378, 1145, 1153), (367, 1134, 1142, 375), (1143, 1135, 368, 376), (1134, 162, 166, 1142), (166, 162, 1135, 1143), (163, 1136, 1144, 167), (1145, 1137, 163, 167), (1136, 369, 377, 1144), (378, 370, 1137, 1145), (176, 1162, 1150, 170), (1151, 1163, 176, 170), (1162, 395, 383, 1150), (384, 396, 1163, 1151), (397, 1164, 1152, 385), (1153, 1165, 398, 386), (1164, 177, 171, 1152), (171, 177, 1165, 1153), (174, 1158, 1162, 176), (1163, 1159, 174, 176), (1158, 391, 395, 1162), (396, 392, 1159, 1163), (393, 1160, 1164, 397), (1165, 1161, 394, 398), (1160, 175, 177, 1164), (177, 175, 1161, 1165), (172, 1154, 1138, 164), (1139, 1155, 172, 164), (1154, 387, 371, 1138), (372, 388, 1155, 1139), (389, 1156, 1140, 373), (1141, 1157, 390, 374), (1156, 173, 165, 1140), (165, 173, 1157, 1141), (168, 1146, 1154, 172), (1155, 1147, 168, 172), (1146, 379, 387, 1154), (388, 380, 1147, 1155), (381, 1148, 1156, 389), (1157, 1149, 382, 390), (1148, 169, 173, 1156), (173, 169, 1149, 1157), (415, 1182, 1186, 419), (1187, 1183, 416, 420), (1182, 186, 188, 1186), (188, 186, 1183, 1187), (187, 1184, 1188, 189), (1189, 1185, 187, 189), (1184, 417, 421, 1188), (422, 418, 1185, 1189), (427, 1194, 1190, 423), (1191, 1195, 428, 424), (1194, 192, 190, 1190), (190, 192, 1195, 1191), (193, 1196, 1192, 191), (1193, 1197, 193, 191), (1196, 429, 425, 1192), (426, 430, 1197, 1193), (336, 1198, 1158, 174), (1159, 1199, 336, 174), (1198, 431, 391, 1158), (392, 432, 1199, 1159), (452, 1208, 1160, 393), (1161, 1209, 453, 394), (1208, 449, 175, 1160), (175, 449, 1209, 1161), (341, 1200, 1190, 190), (1191, 1201, 341, 190), (1200, 433, 423, 1190), (424, 434, 1201, 1191), (435, 1202, 1192, 425), (1193, 1203, 436, 426), (1202, 342, 191, 1192), (191, 342, 1203, 1193), (351, 1204, 1186, 188), (1187, 1205, 351, 188), (1204, 437, 419, 1186), (420, 438, 1205, 1187), (439, 1206, 1188, 421), (1189, 1207, 440, 422), (1206, 352, 189, 1188), (189, 352, 1207, 1189), (164, 1138, 1204, 351), (1205, 1139, 164, 351), (1138, 371, 437, 1204), (438, 372, 1139, 1205), (373, 1140, 1206, 439), (1207, 1141, 374, 440), (1140, 165, 352, 1206), (352, 165, 1141, 1207), (342, 1202, 1184, 187), (1185, 1203, 342, 187), (1202, 435, 417, 1184), (418, 436, 1203, 1185), (186, 1182, 1200, 341), (1201, 1183, 186, 341), (1182, 415, 433, 1200), (434, 416, 1183, 1201), (661, 1212, 1194, 427), (1195, 1213, 662, 428), (1212, 663, 192, 1194), (192, 663, 1213, 1195), (429, 1196, 1210, 585), (1211, 1197, 430, 586), (1196, 193, 587, 1210), (587, 193, 1197, 1211), (809, 1216, 1224, 722), (1225, 1217, 810, 723), (1216, 808, 765, 1224), (765, 808, 1217, 1225), (815, 1218, 1226, 750), (1227, 1219, 815, 750), (1218, 816, 728, 1226), (729, 817, 1219, 1227), (722, 1224, 1220, 863), (1221, 1225, 723, 864), (1224, 765, 862, 1220), (862, 765, 1225, 1221), (750, 1226, 1222, 869), (1223, 1227, 750, 869), (1226, 728, 870, 1222), (871, 729, 1227, 1223), (939, 1228, 1216, 809), (1217, 1229, 940, 810), (1228, 938, 808, 1216), (808, 938, 1229, 1217), (945, 1230, 1218, 815), (1219, 1231, 945, 815), (1230, 946, 816, 1218), (817, 947, 1231, 1219), (876, 1238, 1232, 993), (1233, 1239, 877, 994), (1238, 630, 992, 1232), (992, 630, 1239, 1233), (706, 1236, 1234, 999), (1235, 1237, 706, 999), (1236, 894, 1000, 1234), (1001, 895, 1237, 1235), (993, 1232, 1240, 1047), (1241, 1233, 994, 1048), (1232, 992, 1046, 1240), (1046, 992, 1233, 1241), (999, 1234, 1242, 1053), (1243, 1235, 999, 1053), (1234, 1000, 1054, 1242), (1055, 1001, 1235, 1243), (1047, 1240, 1246, 1123), (1247, 1241, 1048, 1124), (1240, 1046, 1122, 1246), (1122, 1046, 1241, 1247), (1053, 1242, 1248, 1129), (1249, 1243, 1053, 1129), (1242, 1054, 1130, 1248), (1131, 1055, 1243, 1249), (653, 1279, 1262, 886), (1263, 1280, 654, 887), (1279, 581, 1070, 1262), (1071, 582, 1280, 1263), (884, 1260, 1266, 890), (1267, 1261, 885, 891), (1260, 1064, 565, 1266), (566, 1065, 1261, 1267), (886, 1262, 1260, 884), (1261, 1263, 887, 885), (1262, 1070, 1064, 1260), (1065, 1071, 1263, 1261), (1058, 1250, 1266, 565), (1267, 1251, 1059, 566), (1250, 874, 890, 1266), (891, 875, 1251, 1267), (1072, 1285, 1250, 1058), (1251, 1286, 1073, 1059), (1285, 647, 874, 1250), (875, 648, 1286, 1251), (651, 1281, 1279, 653), (1280, 1282, 652, 654), (1281, 1074, 581, 1279), (582, 1075, 1282, 1280), (643, 1289, 1281, 651), (1282, 1290, 644, 652), (1289, 561, 1074, 1281), (1075, 562, 1290, 1282), (880, 1256, 1289, 643), (1290, 1257, 881, 644), (1256, 1062, 561, 1289), (562, 1063, 1257, 1290), (637, 1295, 1256, 880), (1257, 1296, 638, 881), (1295, 557, 1062, 1256), (1063, 558, 1296, 1257), (579, 1283, 1285, 1072), (1286, 1284, 580, 1073), (1283, 649, 647, 1285), (648, 650, 1284, 1286), (1066, 1293, 1283, 579), (1284, 1294, 1067, 580), (1293, 639, 649, 1283), (650, 640, 1294, 1284), (575, 1297, 1264, 577), (1265, 1298, 576, 578), (1297, 635, 888, 1264), (889, 636, 1298, 1265), (555, 1254, 1277, 567), (1278, 1255, 556, 568), (1254, 878, 655, 1277), (656, 879, 1255, 1278), (645, 1287, 1277, 655), (1278, 1288, 646, 656), (1287, 563, 567, 1277), (568, 564, 1288, 1278), (641, 1291, 1264, 888), (1265, 1292, 642, 889), (1291, 1068, 577, 1264), (578, 1069, 1292, 1265), (639, 1293, 1291, 641), (1292, 1294, 640, 642), (1293, 1066, 1068, 1291), (1069, 1067, 1294, 1292), (631, 1301, 1252, 876), (1253, 1302, 632, 877), (1301, 1060, 571, 1252), (572, 1061, 1302, 1253), (633, 1299, 1301, 631), (1302, 1300, 634, 632), (1299, 573, 1060, 1301), (1061, 574, 1300, 1302), (635, 1297, 1287, 645), (1288, 1298, 636, 646), (1297, 575, 563, 1287), (564, 576, 1298, 1288), (657, 1275, 1295, 637), (1296, 1276, 658, 638), (1275, 1076, 557, 1295), (558, 1077, 1276, 1296), (882, 1258, 1275, 657), (1276, 1259, 883, 658), (1258, 559, 1076, 1275), (1077, 560, 1259, 1276), (569, 1268, 1254, 555), (1255, 1269, 570, 556), (1268, 892, 878, 1254), (879, 893, 1269, 1255), (573, 1299, 1268, 569), (1269, 1300, 574, 570), (1299, 633, 892, 1268), (893, 634, 1300, 1269), (894, 1270, 1272, 710), (1273, 1271, 895, 711), (1270, 708, 1078, 1272), (1079, 709, 1271, 1273), (559, 1258, 1272, 1078), (1273, 1259, 560, 1079), (1258, 882, 710, 1272), (711, 883, 1259, 1273), (1244, 1304, 1252, 571), (1253, 1305, 1245, 572), (1304, 1238, 876, 1252), (877, 1239, 1305, 1253), (554, 1303, 1304, 1244), (1305, 1303, 554, 1245), (1303, 630, 1238, 1304), (1239, 630, 1303, 1305), (1214, 1306, 1274, 707), (1274, 1307, 1215, 707), (1306, 1236, 706, 1274), (706, 1237, 1307, 1274), (708, 1270, 1306, 1214), (1307, 1271, 709, 1215), (1270, 894, 1236, 1306), (1237, 895, 1271, 1307), (924, 1336, 1322, 910), (1323, 1337, 925, 911), (906, 1318, 1338, 926), (1339, 1319, 907, 927), (910, 1322, 1318, 906), (1319, 1323, 911, 907), (1353, 941, 926, 1338), (927, 942, 1354, 1339), (1326, 914, 941, 1353), (942, 915, 1327, 1354), (916, 1328, 1336, 924), (1337, 1329, 917, 925), (932, 1344, 1328, 916), (1329, 1345, 933, 917), (900, 1312, 1344, 932), (1345, 1313, 901, 933), (904, 1316, 1312, 900), (1313, 1317, 905, 901), (1340, 928, 914, 1326), (915, 929, 1341, 1327), (1346, 934, 928, 1340), (929, 935, 1347, 1341), (1314, 902, 912, 1324), (913, 903, 1315, 1325), (1310, 898, 918, 1330), (919, 899, 1311, 1331), (930, 1342, 1330, 918), (1331, 1343, 931, 919), (908, 1320, 1324, 912), (1325, 1321, 909, 913), (934, 1346, 1320, 908), (1321, 1347, 935, 909), (936, 1348, 1351, 939), (1352, 1349, 937, 940), (896, 1308, 1348, 936), (1349, 1309, 897, 937), (902, 1314, 1342, 930), (1343, 1315, 903, 931), (920, 1332, 1316, 904), (1317, 1333, 921, 905), (943, 1355, 1332, 920), (1333, 1356, 944, 921), (1334, 922, 898, 1310), (899, 923, 1335, 1311), (1308, 896, 922, 1334), (923, 897, 1309, 1335), (946, 1358, 1360, 948), (1361, 1359, 947, 949), (948, 1360, 1355, 943), (1356, 1361, 949, 944), (1362, 1228, 939, 1351), (940, 1229, 1363, 1352), (1350, 938, 1228, 1362), (1229, 938, 1350, 1363), (1364, 1230, 945, 1357), (945, 1231, 1365, 1357), (1358, 946, 1230, 1364), (1231, 947, 1359, 1365), (1336, 1394, 1380, 1322), (1381, 1395, 1337, 1323), (1394, 1108, 1094, 1380), (1095, 1109, 1395, 1381), (1318, 1376, 1396, 1338), (1397, 1377, 1319, 1339), (1376, 1090, 1110, 1396), (1111, 1091, 1377, 1397), (1322, 1380, 1376, 1318), (1377, 1381, 1323, 1319), (1380, 1094, 1090, 1376), (1091, 1095, 1381, 1377), (1125, 1411, 1396, 1110), (1397, 1412, 1126, 1111), (1411, 1353, 1338, 1396), (1339, 1354, 1412, 1397), (1098, 1384, 1411, 1125), (1412, 1385, 1099, 1126), (1384, 1326, 1353, 1411), (1354, 1327, 1385, 1412), (1328, 1386, 1394, 1336), (1395, 1387, 1329, 1337), (1386, 1100, 1108, 1394), (1109, 1101, 1387, 1395), (1344, 1402, 1386, 1328), (1387, 1403, 1345, 1329), (1402, 1116, 1100, 1386), (1101, 1117, 1403, 1387), (1312, 1370, 1402, 1344), (1403, 1371, 1313, 1345), (1370, 1084, 1116, 1402), (1117, 1085, 1371, 1403), (1316, 1374, 1370, 1312), (1371, 1375, 1317, 1313), (1374, 1088, 1084, 1370), (1085, 1089, 1375, 1371), (1112, 1398, 1384, 1098), (1385, 1399, 1113, 1099), (1398, 1340, 1326, 1384), (1327, 1341, 1399, 1385), (1118, 1404, 1398, 1112), (1399, 1405, 1119, 1113), (1404, 1346, 1340, 1398), (1341, 1347, 1405, 1399), (1086, 1372, 1382, 1096), (1383, 1373, 1087, 1097), (1372, 1314, 1324, 1382), (1325, 1315, 1373, 1383), (1082, 1368, 1388, 1102), (1389, 1369, 1083, 1103), (1368, 1310, 1330, 1388), (1331, 1311, 1369, 1389), (1342, 1400, 1388, 1330), (1389, 1401, 1343, 1331), (1400, 1114, 1102, 1388), (1103, 1115, 1401, 1389), (1320, 1378, 1382, 1324), (1383, 1379, 1321, 1325), (1378, 1092, 1096, 1382), (1097, 1093, 1379, 1383), (1346, 1404, 1378, 1320), (1379, 1405, 1347, 1321), (1404, 1118, 1092, 1378), (1093, 1119, 1405, 1379), (1406, 1120, 1123, 1409), (1124, 1121, 1407, 1410), (1308, 1366, 1406, 1348), (1407, 1367, 1309, 1349), (1366, 1080, 1120, 1406), (1121, 1081, 1367, 1407), (1314, 1372, 1400, 1342), (1401, 1373, 1315, 1343), (1372, 1086, 1114, 1400), (1115, 1087, 1373, 1401), (1332, 1390, 1374, 1316), (1375, 1391, 1333, 1317), (1390, 1104, 1088, 1374), (1089, 1105, 1391, 1375), (1355, 1413, 1390, 1332), (1391, 1414, 1356, 1333), (1413, 1127, 1104, 1390), (1105, 1128, 1414, 1391), (1106, 1392, 1368, 1082), (1369, 1393, 1107, 1083), (1392, 1334, 1310, 1368), (1311, 1335, 1393, 1369), (1080, 1366, 1392, 1106), (1393, 1367, 1081, 1107), (1366, 1308, 1334, 1392), (1335, 1309, 1367, 1393), (1358, 1416, 1418, 1360), (1419, 1417, 1359, 1361), (1416, 1130, 1132, 1418), (1133, 1131, 1417, 1419), (1360, 1418, 1413, 1355), (1414, 1419, 1361, 1356), (1418, 1132, 1127, 1413), (1128, 1133, 1419, 1414), (1246, 1420, 1409, 1123), (1410, 1421, 1247, 1124), (1122, 1408, 1420, 1246), (1421, 1408, 1122, 1247), (1248, 1422, 1415, 1129), (1415, 1423, 1249, 1129), (1422, 1364, 1357, 1415), (1357, 1365, 1423, 1415), (1130, 1416, 1422, 1248), (1423, 1417, 1131, 1249), (1416, 1358, 1364, 1422), (1365, 1359, 1417, 1423), (1424, 1433, 1434, 1425), (1435, 1433, 1424, 1426), (1425, 1434, 1436, 1427), (1437, 1435, 1426, 1428), (1431, 1429, 1427, 1436), (1428, 1430, 1432, 1437), (1408, 1438, 1439, 1420), (1440, 1438, 1408, 1421), (1438, 1424, 1425, 1439), (1426, 1424, 1438, 1440), (1420, 1439, 1441, 1409), (1442, 1440, 1421, 1410), (1439, 1425, 1427, 1441), (1428, 1426, 1440, 1442), (1409, 1441, 1443, 1406), (1444, 1442, 1410, 1407), (1441, 1427, 1429, 1443), (1430, 1428, 1442, 1444), (1406, 1443, 1445, 1348), (1446, 1444, 1407, 1349), (1443, 1429, 1431, 1445), (1432, 1430, 1444, 1446), (1362, 1448, 1447, 1350), (1447, 1449, 1363, 1350), (1448, 1434, 1433, 1447), (1433, 1435, 1449, 1447), (1351, 1450, 1448, 1362), (1449, 1451, 1352, 1363), (1450, 1436, 1434, 1448), (1435, 1437, 1451, 1449), (1348, 1445, 1450, 1351), (1451, 1446, 1349, 1352), (1445, 1431, 1436, 1450), (1437, 1432, 1446, 1451), (1480, 848, 834, 1466), (835, 849, 1481, 1467), (1462, 830, 850, 1482), (851, 831, 1463, 1483), (1466, 834, 830, 1462), (831, 835, 1467, 1463), (865, 1497, 1482, 850), (1483, 1498, 866, 851), (838, 1470, 1497, 865), (1498, 1471, 839, 866), (1472, 840, 848, 1480), (849, 841, 1473, 1481), (1488, 856, 840, 1472), (841, 857, 1489, 1473), (1456, 824, 856, 1488), (857, 825, 1457, 1489), (1460, 828, 824, 1456), (825, 829, 1461, 1457), (852, 1484, 1470, 838), (1471, 1485, 853, 839), (858, 1490, 1484, 852), (1485, 1491, 859, 853), (826, 1458, 1468, 836), (1469, 1459, 827, 837), (822, 1454, 1474, 842), (1475, 1455, 823, 843), (1486, 854, 842, 1474), (843, 855, 1487, 1475), (1464, 832, 836, 1468), (837, 833, 1465, 1469), (1490, 858, 832, 1464), (833, 859, 1491, 1465), (1492, 860, 863, 1495), (864, 861, 1493, 1496), (1452, 820, 860, 1492), (861, 821, 1453, 1493), (1458, 826, 854, 1486), (855, 827, 1459, 1487), (1476, 844, 828, 1460), (829, 845, 1477, 1461), (1499, 867, 844, 1476), (845, 868, 1500, 1477), (846, 1478, 1454, 822), (1455, 1479, 847, 823), (820, 1452, 1478, 846), (1479, 1453, 821, 847), (1502, 870, 872, 1504), (873, 871, 1503, 1505), (1504, 872, 867, 1499), (868, 873, 1505, 1500), (1220, 1506, 1495, 863), (1496, 1507, 1221, 864), (862, 1494, 1506, 1220), (1507, 1494, 862, 1221), (1222, 1508, 1501, 869), (1501, 1509, 1223, 869), (870, 1502, 1508, 1222), (1509, 1503, 871, 1223), (672, 1538, 1524, 688), (1525, 1539, 673, 689), (1538, 1480, 1466, 1524), (1467, 1481, 1539, 1525), (684, 1520, 1540, 670), (1541, 1521, 685, 671), (1520, 1462, 1482, 1540), (1483, 1463, 1521, 1541), (688, 1524, 1520, 684), (1521, 1525, 689, 685), (1524, 1466, 1462, 1520), (1463, 1467, 1525, 1521), (1497, 1555, 1540, 1482), (1541, 1556, 1498, 1483), (1555, 659, 670, 1540), (671, 660, 1556, 1541), (1470, 1528, 1555, 1497), (1556, 1529, 1471, 1498), (1528, 692, 659, 1555), (660, 693, 1529, 1556), (694, 1530, 1538, 672), (1539, 1531, 695, 673), (1530, 1472, 1480, 1538), (1481, 1473, 1531, 1539), (550, 1546, 1530, 694), (1531, 1547, 551, 695), (1546, 1488, 1472, 1530), (1473, 1489, 1547, 1531), (678, 1514, 1546, 550), (1547, 1515, 679, 551), (1514, 1456, 1488, 1546), (1489, 1457, 1515, 1547), (682, 1518, 1514, 678), (1515, 1519, 683, 679), (1518, 1460, 1456, 1514), (1457, 1461, 1519, 1515), (1484, 1542, 1528, 1470), (1529, 1543, 1485, 1471), (1542, 668, 692, 1528), (693, 669, 1543, 1529), (1490, 1548, 1542, 1484), (1543, 1549, 1491, 1485), (1548, 666, 668, 1542), (669, 667, 1549, 1543), (1458, 1516, 1526, 1468), (1527, 1517, 1459, 1469), (1516, 680, 690, 1526), (691, 681, 1517, 1527), (1454, 1512, 1532, 1474), (1533, 1513, 1455, 1475), (1512, 676, 696, 1532), (697, 677, 1513, 1533), (552, 1544, 1532, 696), (1533, 1545, 553, 697), (1544, 1486, 1474, 1532), (1475, 1487, 1545, 1533), (686, 1522, 1526, 690), (1527, 1523, 687, 691), (1522, 1464, 1468, 1526), (1469, 1465, 1523, 1527), (666, 1548, 1522, 686), (1523, 1549, 667, 687), (1548, 1490, 1464, 1522), (1465, 1491, 1549, 1523), (664, 1550, 1553, 661), (1554, 1551, 665, 662), (674, 1510, 1550, 664), (1551, 1511, 675, 665), (1510, 1452, 1492, 1550), (1493, 1453, 1511, 1551), (680, 1516, 1544, 552), (1545, 1517, 681, 553), (1516, 1458, 1486, 1544), (1487, 1459, 1517, 1545), (698, 1534, 1518, 682), (1519, 1535, 699, 683), (1534, 1476, 1460, 1518), (1461, 1477, 1535, 1519), (704, 1557, 1534, 698), (1535, 1558, 705, 699), (1557, 1499, 1476, 1534), (1477, 1500, 1558, 1535), (1478, 1536, 1512, 1454), (1513, 1537, 1479, 1455), (1536, 700, 676, 1512), (677, 701, 1537, 1513), (1452, 1510, 1536, 1478), (1537, 1511, 1453, 1479), (1510, 674, 700, 1536), (701, 675, 1511, 1537), (431, 1560, 1562, 337), (1563, 1561, 432, 338), (1560, 1502, 1504, 1562), (1505, 1503, 1561, 1563), (337, 1562, 1557, 704), (1558, 1563, 338, 705), (1562, 1504, 1499, 1557), (1500, 1505, 1563, 1558), (1564, 1212, 661, 1553), (662, 1213, 1565, 1554), (1552, 663, 1212, 1564), (1213, 663, 1552, 1565), (1508, 1566, 1559, 1501), (1559, 1567, 1509, 1501), (1566, 1198, 336, 1559), (336, 1199, 1567, 1559), (1502, 1560, 1566, 1508), (1567, 1561, 1503, 1509), (1560, 431, 1198, 1566), (1199, 432, 1561, 1567), (1577, 1568, 1569, 1578), (1570, 1568, 1577, 1579), (1578, 1569, 1571, 1580), (1572, 1570, 1579, 1581), (1573, 1575, 1580, 1571), (1581, 1576, 1574, 1572), (1564, 1583, 1582, 1552), (1582, 1584, 1565, 1552), (1583, 1569, 1568, 1582), (1568, 1570, 1584, 1582), (1553, 1585, 1583, 1564), (1584, 1586, 1554, 1565), (1585, 1571, 1569, 1583), (1570, 1572, 1586, 1584), (1550, 1587, 1585, 1553), (1586, 1588, 1551, 1554), (1587, 1573, 1571, 1585), (1572, 1574, 1588, 1586), (1492, 1589, 1587, 1550), (1588, 1590, 1493, 1551), (1589, 1575, 1573, 1587), (1574, 1576, 1590, 1588), (1494, 1591, 1592, 1506), (1593, 1591, 1494, 1507), (1591, 1577, 1578, 1592), (1579, 1577, 1591, 1593), (1506, 1592, 1594, 1495), (1595, 1593, 1507, 1496), (1592, 1578, 1580, 1594), (1581, 1579, 1593, 1595), (1495, 1594, 1589, 1492), (1590, 1595, 1496, 1493), (1594, 1580, 1575, 1589), (1576, 1581, 1595, 1590), (581, 1631, 1608, 1070), (1609, 1632, 582, 1071), (1631, 622, 606, 1608), (607, 623, 1632, 1609), (1064, 1602, 1633, 565), (1634, 1603, 1065, 566), (1602, 600, 618, 1633), (619, 601, 1603, 1634), (1070, 1608, 1602, 1064), (1603, 1609, 1071, 1065), (1608, 606, 600, 1602), (601, 607, 1609, 1603), (583, 1596, 1633, 618), (1634, 1597, 584, 619), (1596, 1058, 565, 1633), (566, 1059, 1597, 1634), (614, 1610, 1596, 583), (1597, 1611, 615, 584), (1610, 1072, 1058, 1596), (1059, 1073, 1611, 1597), (1074, 1612, 1631, 581), (1632, 1613, 1075, 582), (1612, 620, 622, 1631), (623, 621, 1613, 1632), (561, 1639, 1612, 1074), (1613, 1640, 562, 1075), (1639, 610, 620, 1612), (621, 611, 1640, 1613), (1062, 1600, 1639, 561), (1640, 1601, 1063, 562), (1600, 594, 610, 1639), (611, 595, 1601, 1640), (557, 1643, 1600, 1062), (1601, 1644, 558, 1063), (1643, 598, 594, 1600), (595, 599, 1644, 1601), (616, 1635, 1610, 614), (1611, 1636, 617, 615), (1635, 579, 1072, 1610), (1073, 580, 1636, 1611), (602, 1604, 1635, 616), (1636, 1605, 603, 617), (1604, 1066, 579, 1635), (580, 1067, 1605, 1636), (596, 1645, 1641, 608), (1642, 1646, 597, 609), (1645, 575, 577, 1641), (578, 576, 1646, 1642), (592, 1647, 1629, 624), (1630, 1648, 593, 625), (1647, 555, 567, 1629), (568, 556, 1648, 1630), (563, 1637, 1629, 567), (1630, 1638, 564, 568), (1637, 612, 624, 1629), (625, 613, 1638, 1630), (1068, 1606, 1641, 577), (1642, 1607, 1069, 578), (1606, 604, 608, 1641), (609, 605, 1607, 1642), (1066, 1604, 1606, 1068), (1607, 1605, 1067, 1069), (1604, 602, 604, 1606), (605, 603, 1605, 1607), (1060, 1598, 1652, 571), (1653, 1599, 1061, 572), (1598, 588, 585, 1652), (586, 589, 1599, 1653), (573, 1649, 1598, 1060), (1599, 1650, 574, 1061), (1649, 590, 588, 1598), (589, 591, 1650, 1599), (575, 1645, 1637, 563), (1638, 1646, 576, 564), (1645, 596, 612, 1637), (613, 597, 1646, 1638), (1076, 1614, 1643, 557), (1644, 1615, 1077, 558), (1614, 626, 598, 1643), (599, 627, 1615, 1644), (559, 1625, 1614, 1076), (1615, 1626, 560, 1077), (1625, 702, 626, 1614), (627, 703, 1626, 1615), (628, 1627, 1647, 592), (1648, 1628, 629, 593), (1627, 569, 555, 1647), (556, 570, 1628, 1648), (590, 1649, 1627, 628), (1628, 1650, 591, 629), (1649, 573, 569, 1627), (570, 574, 1650, 1628), (708, 1622, 1616, 1078), (1617, 1623, 709, 1079), (1622, 452, 450, 1616), (451, 453, 1623, 1617), (702, 1625, 1616, 450), (1617, 1626, 703, 451), (1625, 559, 1078, 1616), (1079, 560, 1626, 1617), (1210, 1618, 1652, 585), (1653, 1619, 1211, 586), (1618, 1244, 571, 1652), (572, 1245, 1619, 1653), (587, 1651, 1618, 1210), (1619, 1651, 587, 1211), (1651, 554, 1244, 1618), (1245, 554, 1651, 1619), (1208, 1620, 1624, 449), (1624, 1621, 1209, 449), (1620, 1214, 707, 1624), (707, 1215, 1621, 1624), (452, 1622, 1620, 1208), (1621, 1623, 453, 1209), (1622, 708, 1214, 1620), (1215, 709, 1623, 1621)])
me_cube.polygons.foreach_set('use_smooth', [True] * 1652)
me_cube.use_remesh_preserve_volume = False
me_cube.use_remesh_preserve_attributes = False
me_cube.use_mirror_vertex_groups = False
me_cube.update()

# ---- objects
ob_cube = bpy.data.objects.new('Cube', me_cube)
ob_lamp = bpy.data.objects.new('Lamp', light_spot)
ob_camera = bpy.data.objects.new('Camera', cam_camera)

# ---- transforms, parenting, visibility, modifiers, constraints
ob_cube.location = (0.0, 0.0, 0.0)
ob_cube.lock_rotations_4d = False
ob_cube.empty_display_type = 'ARROWS'
ob_cube.lineart.crease_threshold = 0.0
_m = ob_cube.modifiers.new('Subsurf', 'SUBSURF')
_m.uv_smooth = 'PRESERVE_CORNERS'
_m.quality = 2
_m.show_only_control_edges = False
ob_lamp.location = (4.076, 1.005, 5.904)
ob_lamp.rotation_euler = (0.6503, 0.05522, 1.866)
ob_lamp.lock_rotations_4d = False
ob_lamp.empty_display_type = 'ARROWS'
ob_lamp.color = (0.0, 0.0, 0.0, 0.0)
ob_lamp.lineart.crease_threshold = 0.0
ob_camera.location = (7.481, -6.508, 5.344)
ob_camera.rotation_euler = (1.109, 0.01082, 0.8149)
ob_camera.lock_rotations_4d = False
ob_camera.empty_display_type = 'ARROWS'
ob_camera.color = (0.0, 0.0, 0.0, 0.0)
ob_camera.display_type = 'WIRE'
ob_camera.lineart.crease_threshold = 0.0

# ---- collection membership
col_collection_1.objects.link(ob_cube)
col_collection_1.objects.link(ob_lamp)
col_collection_1.objects.link(ob_camera)

# ---- scene / render settings (as saved in the file)
scene.camera = ob_camera
scene.frame_start = 1; scene.frame_end = 250; scene.frame_set(1)
scene.render.engine = 'BLENDER_EEVEE_NEXT'
scene.render.image_settings.file_format = 'JPEG'
scene.render.image_settings.color_mode = 'RGB'
scene.render.image_settings.compression = 90
scene.render.resolution_x = 800
scene.render.resolution_y = 600
scene.render.pixel_aspect_x = 100.0
scene.render.pixel_aspect_y = 100.0
scene.render.fps = 25
scene.render.dither_intensity = 0.0
scene.render.use_compositing = False
scene.render.use_sequencer = False
scene.render.bake_margin = 2
scene.render.bake_bias = 0.0
scene.render.use_stamp_time = False
scene.render.use_stamp_date = False
scene.render.use_stamp_frame = False
scene.render.use_stamp_camera = False
scene.render.use_stamp_scene = False
scene.render.use_stamp_filename = False
scene.render.use_stamp_render_time = False
scene.render.stamp_font_size = 0
scene.cycles.use_denoising = False
scene.cycles.samples = 10
scene.cycles.sampling_pattern = 'TABULATED_SOBOL'
scene.cycles.light_sampling_threshold = 0.0
scene.cycles.use_adaptive_sampling = False
scene.cycles.use_light_tree = False
scene.cycles.blur_glossy = 0.0
scene.cycles.volume_bounces = 1
scene.cycles.pixel_filter_type = 'GAUSSIAN'
scene.cycles.sample_clamp_indirect = 0.0
scene.view_settings.view_transform = 'Raw'
bpy.context.view_layer.update()
